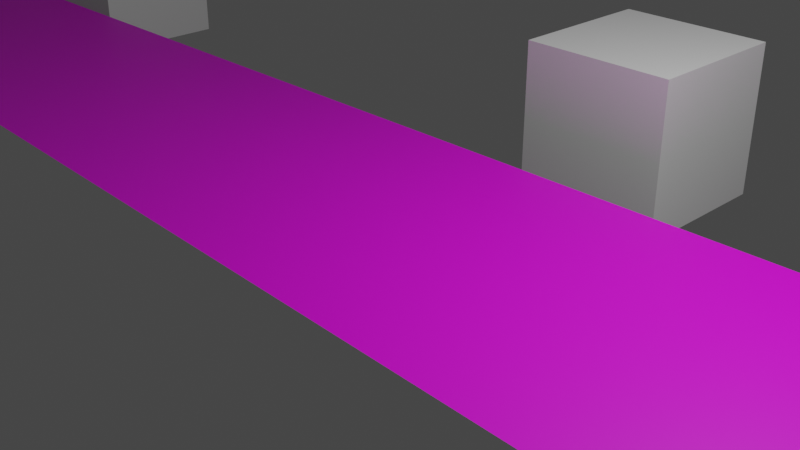 # Source: Path_simulation.blend  (saved by Blender 2.93.21; exported with 4.5.12 LTS)
import bpy
from mathutils import Matrix  # noqa: F401  (used for matrix-valued properties, if any)

bpy.ops.wm.read_factory_settings(use_empty=True)
scene = bpy.context.scene
scene.name = 'Scene'

# ---- collections
col_collection = bpy.data.collections.new('Collection'); scene.collection.children.link(col_collection)

# ---- images (referenced by path relative to the original .blend; pixels are not part of the script)
import os
ASSET_DIR = os.environ.get("B2B_ASSET_DIR", "")  # directory of the original .blend (textures are referenced by path, not embedded)
HERE = os.path.dirname(os.path.abspath(__file__))  # packed textures are extracted next to this script under _unpacked/

def load_image(name, relpath, width, height, colorspace="sRGB"):
    """Load a texture the original file referenced (path relative to the .blend, or extracted next to this script)."""
    p = next((c for c in (os.path.join(HERE, relpath), os.path.join(ASSET_DIR, relpath)) if relpath and os.path.exists(c)), "")
    if p:
        img = bpy.data.images.load(p, check_existing=True)
        img.name = name
    else:  # same state as the original file: an image datablock whose file is absent (Cycles renders it pink)
        img = bpy.data.images.new(name, width, height)
        img.source = "FILE"
        img.filepath = "//" + (relpath or name)
    img.colorspace_settings.name = colorspace
    return img
img_steet_image_jpg = load_image('steet image.jpg', 'steet image.jpg', 1024, 1024, 'sRGB')

# ---- materials (node trees are filled in below, after node groups)
mat_material_001 = bpy.data.materials.new('Material.001')
mat_material_001.use_transparent_shadow = False
mat_material_003 = bpy.data.materials.new('Material.003')
mat_material_003.use_transparent_shadow = False
mat_material_006 = bpy.data.materials.new('Material.006')
mat_material_006.use_transparent_shadow = False
mat_material_011 = bpy.data.materials.new('Material.011')
mat_material_011.use_transparent_shadow = False
mat_material_009 = bpy.data.materials.new('Material.009')
mat_material_009.use_transparent_shadow = False
mat_material_010 = bpy.data.materials.new('Material.010')
mat_material_010.use_transparent_shadow = False
mat_material_004 = bpy.data.materials.new('Material.004')
mat_material_004.use_transparent_shadow = False
mat_material_005 = bpy.data.materials.new('Material.005')
mat_material_005.use_transparent_shadow = False
mat_material_007 = bpy.data.materials.new('Material.007')
mat_material_007.use_transparent_shadow = False
mat_material_008 = bpy.data.materials.new('Material.008')
mat_material_008.use_transparent_shadow = False
mat_material_012 = bpy.data.materials.new('Material.012')
mat_material_012.use_transparent_shadow = False
mat_material_024 = bpy.data.materials.new('Material.024')
mat_material_024.use_transparent_shadow = False
mat_material_020 = bpy.data.materials.new('Material.020')
mat_material_020.use_transparent_shadow = False
mat_material_014 = bpy.data.materials.new('Material.014')
mat_material_014.use_transparent_shadow = False
mat_material_013 = bpy.data.materials.new('Material.013')
mat_material_013.use_transparent_shadow = False
mat_material_015 = bpy.data.materials.new('Material.015')
mat_material_015.use_transparent_shadow = False
mat_material_021 = bpy.data.materials.new('Material.021')
mat_material_021.use_transparent_shadow = False
mat_material_018 = bpy.data.materials.new('Material.018')
mat_material_018.use_transparent_shadow = False
mat_material_016 = bpy.data.materials.new('Material.016')
mat_material_016.use_transparent_shadow = False
mat_material_019 = bpy.data.materials.new('Material.019')
mat_material_019.use_transparent_shadow = False
mat_material_022 = bpy.data.materials.new('Material.022')
mat_material_022.use_transparent_shadow = False
mat_material_017 = bpy.data.materials.new('Material.017')
mat_material_017.use_transparent_shadow = False
mat_material_038 = bpy.data.materials.new('Material.038')
mat_material_038.use_transparent_shadow = False
mat_material_023 = bpy.data.materials.new('Material.023')
mat_material_023.use_transparent_shadow = False
mat_material_026 = bpy.data.materials.new('Material.026')
mat_material_026.use_transparent_shadow = False
mat_material_025 = bpy.data.materials.new('Material.025')
mat_material_025.use_transparent_shadow = False
mat_material_033 = bpy.data.materials.new('Material.033')
mat_material_033.use_transparent_shadow = False
mat_material_029 = bpy.data.materials.new('Material.029')
mat_material_029.use_transparent_shadow = False
mat_material_032 = bpy.data.materials.new('Material.032')
mat_material_032.use_transparent_shadow = False
mat_material_035 = bpy.data.materials.new('Material.035')
mat_material_035.use_transparent_shadow = False
mat_material_028 = bpy.data.materials.new('Material.028')
mat_material_028.use_transparent_shadow = False
mat_material_031 = bpy.data.materials.new('Material.031')
mat_material_031.use_transparent_shadow = False
mat_material_030 = bpy.data.materials.new('Material.030')
mat_material_030.use_transparent_shadow = False
mat_material_027 = bpy.data.materials.new('Material.027')
mat_material_027.use_transparent_shadow = False
mat_material_036 = bpy.data.materials.new('Material.036')
mat_material_036.use_transparent_shadow = False
mat_material_037 = bpy.data.materials.new('Material.037')
mat_material_037.use_transparent_shadow = False
mat_material_034 = bpy.data.materials.new('Material.034')
mat_material_034.use_transparent_shadow = False

# ---- material node trees
mat_material_001.use_nodes = True; mat_material_001.node_tree.nodes.clear()
_N = mat_material_001.node_tree.nodes; _L = mat_material_001.node_tree.links
n0 = _N.new('ShaderNodeOutputMaterial'); n0.name = 'Material Output'; n0.location = (633, 157)
n1 = _N.new('ShaderNodeBsdfPrincipled'); n1.name = 'Principled BSDF'; n1.location = (321, 190)
n1.width = 265
n1.distribution = 'GGX'
n1.subsurface_method = 'BURLEY'
n1.inputs[3].default_value = 1.45
n1.inputs[27].default_value = (0.0, 0.0, 0.0, 1.0)
n1.inputs[28].default_value = 1.0
n2 = _N.new('ShaderNodeTexImage'); n2.name = 'Image Texture.001'; n2.location = (7, 178)
n2.image = img_steet_image_jpg
_L.new(n1.outputs[0], n0.inputs[0])
_L.new(n2.outputs[0], n1.inputs[0])
n0.is_active_output = True
mat_material_003.use_nodes = True; mat_material_003.node_tree.nodes.clear()
_N = mat_material_003.node_tree.nodes; _L = mat_material_003.node_tree.links
n0 = _N.new('ShaderNodeBsdfPrincipled'); n0.name = 'Principled BSDF'; n0.location = (10, 300)
n0.distribution = 'GGX'
n0.subsurface_method = 'BURLEY'
n0.inputs[0].default_value = (0.8, 0.02838, 0.02972, 1.0)
n0.inputs[3].default_value = 1.45
n0.inputs[27].default_value = (0.0, 0.0, 0.0, 1.0)
n0.inputs[28].default_value = 1.0
n1 = _N.new('ShaderNodeOutputMaterial'); n1.name = 'Material Output'; n1.location = (300, 300)
_L.new(n0.outputs[0], n1.inputs[0])
n1.is_active_output = True
mat_material_006.use_nodes = True; mat_material_006.node_tree.nodes.clear()
_N = mat_material_006.node_tree.nodes; _L = mat_material_006.node_tree.links
n0 = _N.new('ShaderNodeBsdfPrincipled'); n0.name = 'Principled BSDF'; n0.location = (10, 300)
n0.distribution = 'GGX'
n0.subsurface_method = 'BURLEY'
n0.inputs[0].default_value = (0.8, 0.04022, 0.05634, 1.0)
n0.inputs[3].default_value = 1.45
n0.inputs[27].default_value = (0.0, 0.0, 0.0, 1.0)
n0.inputs[28].default_value = 1.0
n1 = _N.new('ShaderNodeOutputMaterial'); n1.name = 'Material Output'; n1.location = (300, 300)
_L.new(n0.outputs[0], n1.inputs[0])
n1.is_active_output = True
mat_material_011.use_nodes = True; mat_material_011.node_tree.nodes.clear()
_N = mat_material_011.node_tree.nodes; _L = mat_material_011.node_tree.links
n0 = _N.new('ShaderNodeBsdfPrincipled'); n0.name = 'Principled BSDF'; n0.location = (10, 300)
n0.distribution = 'GGX'
n0.subsurface_method = 'BURLEY'
n0.inputs[0].default_value = (0.8, 0.07813, 0.09057, 1.0)
n0.inputs[3].default_value = 1.45
n0.inputs[27].default_value = (0.0, 0.0, 0.0, 1.0)
n0.inputs[28].default_value = 1.0
n1 = _N.new('ShaderNodeOutputMaterial'); n1.name = 'Material Output'; n1.location = (300, 300)
_L.new(n0.outputs[0], n1.inputs[0])
n1.is_active_output = True
mat_material_009.use_nodes = True; mat_material_009.node_tree.nodes.clear()
_N = mat_material_009.node_tree.nodes; _L = mat_material_009.node_tree.links
n0 = _N.new('ShaderNodeBsdfPrincipled'); n0.name = 'Principled BSDF'; n0.location = (10, 300)
n0.distribution = 'GGX'
n0.subsurface_method = 'BURLEY'
n0.inputs[0].default_value = (0.8, 0.09921, 0.06724, 1.0)
n0.inputs[3].default_value = 1.45
n0.inputs[27].default_value = (0.0, 0.0, 0.0, 1.0)
n0.inputs[28].default_value = 1.0
n1 = _N.new('ShaderNodeOutputMaterial'); n1.name = 'Material Output'; n1.location = (300, 300)
_L.new(n0.outputs[0], n1.inputs[0])
n1.is_active_output = True
mat_material_010.use_nodes = True; mat_material_010.node_tree.nodes.clear()
_N = mat_material_010.node_tree.nodes; _L = mat_material_010.node_tree.links
n0 = _N.new('ShaderNodeBsdfPrincipled'); n0.name = 'Principled BSDF'; n0.location = (10, 300)
n0.distribution = 'GGX'
n0.subsurface_method = 'BURLEY'
n0.inputs[0].default_value = (0.8, 0.09391, 0.1077, 1.0)
n0.inputs[3].default_value = 1.45
n0.inputs[27].default_value = (0.0, 0.0, 0.0, 1.0)
n0.inputs[28].default_value = 1.0
n1 = _N.new('ShaderNodeOutputMaterial'); n1.name = 'Material Output'; n1.location = (300, 300)
_L.new(n0.outputs[0], n1.inputs[0])
n1.is_active_output = True
mat_material_004.use_nodes = True; mat_material_004.node_tree.nodes.clear()
_N = mat_material_004.node_tree.nodes; _L = mat_material_004.node_tree.links
n0 = _N.new('ShaderNodeBsdfPrincipled'); n0.name = 'Principled BSDF'; n0.location = (10, 300)
n0.distribution = 'GGX'
n0.subsurface_method = 'BURLEY'
n0.inputs[0].default_value = (0.8, 0.1143, 0.04586, 1.0)
n0.inputs[3].default_value = 1.45
n0.inputs[27].default_value = (0.0, 0.0, 0.0, 1.0)
n0.inputs[28].default_value = 1.0
n1 = _N.new('ShaderNodeOutputMaterial'); n1.name = 'Material Output'; n1.location = (300, 300)
_L.new(n0.outputs[0], n1.inputs[0])
n1.is_active_output = True
mat_material_005.use_nodes = True; mat_material_005.node_tree.nodes.clear()
_N = mat_material_005.node_tree.nodes; _L = mat_material_005.node_tree.links
n0 = _N.new('ShaderNodeBsdfPrincipled'); n0.name = 'Principled BSDF'; n0.location = (10, 300)
n0.distribution = 'GGX'
n0.subsurface_method = 'BURLEY'
n0.inputs[0].default_value = (0.8, 0.05188, 0.03359, 1.0)
n0.inputs[3].default_value = 1.45
n0.inputs[27].default_value = (0.0, 0.0, 0.0, 1.0)
n0.inputs[28].default_value = 1.0
n1 = _N.new('ShaderNodeOutputMaterial'); n1.name = 'Material Output'; n1.location = (300, 300)
_L.new(n0.outputs[0], n1.inputs[0])
n1.is_active_output = True
mat_material_007.use_nodes = True; mat_material_007.node_tree.nodes.clear()
_N = mat_material_007.node_tree.nodes; _L = mat_material_007.node_tree.links
n0 = _N.new('ShaderNodeBsdfPrincipled'); n0.name = 'Principled BSDF'; n0.location = (10, 300)
n0.distribution = 'GGX'
n0.subsurface_method = 'BURLEY'
n0.inputs[0].default_value = (0.8, 0.07829, 0.08563, 1.0)
n0.inputs[3].default_value = 1.45
n0.inputs[27].default_value = (0.0, 0.0, 0.0, 1.0)
n0.inputs[28].default_value = 1.0
n1 = _N.new('ShaderNodeOutputMaterial'); n1.name = 'Material Output'; n1.location = (300, 300)
_L.new(n0.outputs[0], n1.inputs[0])
n1.is_active_output = True
mat_material_008.use_nodes = True; mat_material_008.node_tree.nodes.clear()
_N = mat_material_008.node_tree.nodes; _L = mat_material_008.node_tree.links
n0 = _N.new('ShaderNodeBsdfPrincipled'); n0.name = 'Principled BSDF'; n0.location = (10, 300)
n0.distribution = 'GGX'
n0.subsurface_method = 'BURLEY'
n0.inputs[0].default_value = (0.7755, 0.7697, 0.8, 1.0)
n0.inputs[3].default_value = 1.45
n0.inputs[27].default_value = (0.0, 0.0, 0.0, 1.0)
n0.inputs[28].default_value = 1.0
n1 = _N.new('ShaderNodeOutputMaterial'); n1.name = 'Material Output'; n1.location = (300, 300)
_L.new(n0.outputs[0], n1.inputs[0])
n1.is_active_output = True
mat_material_012.use_nodes = True; mat_material_012.node_tree.nodes.clear()
_N = mat_material_012.node_tree.nodes; _L = mat_material_012.node_tree.links
n0 = _N.new('ShaderNodeBsdfPrincipled'); n0.name = 'Principled BSDF'; n0.location = (10, 300)
n0.distribution = 'GGX'
n0.subsurface_method = 'BURLEY'
n0.inputs[0].default_value = (0.8, 0.07305, 0.04672, 1.0)
n0.inputs[3].default_value = 1.45
n0.inputs[27].default_value = (0.0, 0.0, 0.0, 1.0)
n0.inputs[28].default_value = 1.0
n1 = _N.new('ShaderNodeOutputMaterial'); n1.name = 'Material Output'; n1.location = (300, 300)
_L.new(n0.outputs[0], n1.inputs[0])
n1.is_active_output = True
mat_material_024.use_nodes = True; mat_material_024.node_tree.nodes.clear()
_N = mat_material_024.node_tree.nodes; _L = mat_material_024.node_tree.links
n0 = _N.new('ShaderNodeBsdfPrincipled'); n0.name = 'Principled BSDF'; n0.location = (10, 300)
n0.distribution = 'GGX'
n0.subsurface_method = 'BURLEY'
n0.inputs[0].default_value = (0.0, 0.0, 0.0, 1.0)
n0.inputs[3].default_value = 1.45
n0.inputs[27].default_value = (0.0, 0.0, 0.0, 1.0)
n0.inputs[28].default_value = 1.0
n1 = _N.new('ShaderNodeOutputMaterial'); n1.name = 'Material Output'; n1.location = (300, 300)
_L.new(n0.outputs[0], n1.inputs[0])
n1.is_active_output = True
mat_material_020.use_nodes = True; mat_material_020.node_tree.nodes.clear()
_N = mat_material_020.node_tree.nodes; _L = mat_material_020.node_tree.links
n0 = _N.new('ShaderNodeBsdfPrincipled'); n0.name = 'Principled BSDF'; n0.location = (10, 300)
n0.distribution = 'GGX'
n0.subsurface_method = 'BURLEY'
n0.inputs[0].default_value = (0.7669, 0.8, 0.006121, 1.0)
n0.inputs[3].default_value = 1.45
n0.inputs[27].default_value = (0.0, 0.0, 0.0, 1.0)
n0.inputs[28].default_value = 1.0
n1 = _N.new('ShaderNodeOutputMaterial'); n1.name = 'Material Output'; n1.location = (300, 300)
_L.new(n0.outputs[0], n1.inputs[0])
n1.is_active_output = True
mat_material_014.use_nodes = True; mat_material_014.node_tree.nodes.clear()
_N = mat_material_014.node_tree.nodes; _L = mat_material_014.node_tree.links
n0 = _N.new('ShaderNodeBsdfPrincipled'); n0.name = 'Principled BSDF'; n0.location = (10, 300)
n0.distribution = 'GGX'
n0.subsurface_method = 'BURLEY'
n0.inputs[0].default_value = (0.6848, 0.8, 0.01104, 1.0)
n0.inputs[3].default_value = 1.45
n0.inputs[27].default_value = (0.0, 0.0, 0.0, 1.0)
n0.inputs[28].default_value = 1.0
n1 = _N.new('ShaderNodeOutputMaterial'); n1.name = 'Material Output'; n1.location = (300, 300)
_L.new(n0.outputs[0], n1.inputs[0])
n1.is_active_output = True
mat_material_013.use_nodes = True; mat_material_013.node_tree.nodes.clear()
_N = mat_material_013.node_tree.nodes; _L = mat_material_013.node_tree.links
n0 = _N.new('ShaderNodeBsdfPrincipled'); n0.name = 'Principled BSDF'; n0.location = (10, 300)
n0.distribution = 'GGX'
n0.subsurface_method = 'BURLEY'
n0.inputs[0].default_value = (0.8, 0.56, 0.03063, 1.0)
n0.inputs[3].default_value = 1.45
n0.inputs[27].default_value = (0.0, 0.0, 0.0, 1.0)
n0.inputs[28].default_value = 1.0
n1 = _N.new('ShaderNodeOutputMaterial'); n1.name = 'Material Output'; n1.location = (300, 300)
_L.new(n0.outputs[0], n1.inputs[0])
n1.is_active_output = True
mat_material_015.use_nodes = True; mat_material_015.node_tree.nodes.clear()
_N = mat_material_015.node_tree.nodes; _L = mat_material_015.node_tree.links
n0 = _N.new('ShaderNodeBsdfPrincipled'); n0.name = 'Principled BSDF'; n0.location = (10, 300)
n0.distribution = 'GGX'
n0.subsurface_method = 'BURLEY'
n0.inputs[0].default_value = (0.8, 0.6319, 0.05399, 1.0)
n0.inputs[3].default_value = 1.45
n0.inputs[27].default_value = (0.0, 0.0, 0.0, 1.0)
n0.inputs[28].default_value = 1.0
n1 = _N.new('ShaderNodeOutputMaterial'); n1.name = 'Material Output'; n1.location = (300, 300)
_L.new(n0.outputs[0], n1.inputs[0])
n1.is_active_output = True
mat_material_021.use_nodes = True; mat_material_021.node_tree.nodes.clear()
_N = mat_material_021.node_tree.nodes; _L = mat_material_021.node_tree.links
n0 = _N.new('ShaderNodeBsdfPrincipled'); n0.name = 'Principled BSDF'; n0.location = (10, 300)
n0.distribution = 'GGX'
n0.subsurface_method = 'BURLEY'
n0.inputs[0].default_value = (0.8, 0.6678, 0.01487, 1.0)
n0.inputs[3].default_value = 1.45
n0.inputs[27].default_value = (0.0, 0.0, 0.0, 1.0)
n0.inputs[28].default_value = 1.0
n1 = _N.new('ShaderNodeOutputMaterial'); n1.name = 'Material Output'; n1.location = (300, 300)
_L.new(n0.outputs[0], n1.inputs[0])
n1.is_active_output = True
mat_material_018.use_nodes = True; mat_material_018.node_tree.nodes.clear()
_N = mat_material_018.node_tree.nodes; _L = mat_material_018.node_tree.links
n0 = _N.new('ShaderNodeBsdfPrincipled'); n0.name = 'Principled BSDF'; n0.location = (10, 300)
n0.distribution = 'GGX'
n0.subsurface_method = 'BURLEY'
n0.inputs[0].default_value = (0.7858, 0.8, 0.02356, 1.0)
n0.inputs[3].default_value = 1.45
n0.inputs[27].default_value = (0.0, 0.0, 0.0, 1.0)
n0.inputs[28].default_value = 1.0
n1 = _N.new('ShaderNodeOutputMaterial'); n1.name = 'Material Output'; n1.location = (300, 300)
_L.new(n0.outputs[0], n1.inputs[0])
n1.is_active_output = True
mat_material_016.use_nodes = True; mat_material_016.node_tree.nodes.clear()
_N = mat_material_016.node_tree.nodes; _L = mat_material_016.node_tree.links
n0 = _N.new('ShaderNodeBsdfPrincipled'); n0.name = 'Principled BSDF'; n0.location = (10, 300)
n0.distribution = 'GGX'
n0.subsurface_method = 'BURLEY'
n0.inputs[0].default_value = (0.8, 0.744, 0.0367, 1.0)
n0.inputs[3].default_value = 1.45
n0.inputs[27].default_value = (0.0, 0.0, 0.0, 1.0)
n0.inputs[28].default_value = 1.0
n1 = _N.new('ShaderNodeOutputMaterial'); n1.name = 'Material Output'; n1.location = (300, 300)
_L.new(n0.outputs[0], n1.inputs[0])
n1.is_active_output = True
mat_material_019.use_nodes = True; mat_material_019.node_tree.nodes.clear()
_N = mat_material_019.node_tree.nodes; _L = mat_material_019.node_tree.links
n0 = _N.new('ShaderNodeBsdfPrincipled'); n0.name = 'Principled BSDF'; n0.location = (10, 300)
n0.distribution = 'GGX'
n0.subsurface_method = 'BURLEY'
n0.inputs[0].default_value = (0.8, 0.6885, 0.01887, 1.0)
n0.inputs[3].default_value = 1.45
n0.inputs[27].default_value = (0.0, 0.0, 0.0, 1.0)
n0.inputs[28].default_value = 1.0
n1 = _N.new('ShaderNodeOutputMaterial'); n1.name = 'Material Output'; n1.location = (300, 300)
_L.new(n0.outputs[0], n1.inputs[0])
n1.is_active_output = True
mat_material_022.use_nodes = True; mat_material_022.node_tree.nodes.clear()
_N = mat_material_022.node_tree.nodes; _L = mat_material_022.node_tree.links
n0 = _N.new('ShaderNodeBsdfPrincipled'); n0.name = 'Principled BSDF'; n0.location = (10, 300)
n0.distribution = 'GGX'
n0.subsurface_method = 'BURLEY'
n0.inputs[0].default_value = (0.8, 0.7535, 0.01433, 1.0)
n0.inputs[3].default_value = 1.45
n0.inputs[27].default_value = (0.0, 0.0, 0.0, 1.0)
n0.inputs[28].default_value = 1.0
n1 = _N.new('ShaderNodeOutputMaterial'); n1.name = 'Material Output'; n1.location = (300, 300)
_L.new(n0.outputs[0], n1.inputs[0])
n1.is_active_output = True
mat_material_017.use_nodes = True; mat_material_017.node_tree.nodes.clear()
_N = mat_material_017.node_tree.nodes; _L = mat_material_017.node_tree.links
n0 = _N.new('ShaderNodeBsdfPrincipled'); n0.name = 'Principled BSDF'; n0.location = (10, 300)
n0.distribution = 'GGX'
n0.subsurface_method = 'BURLEY'
n0.inputs[0].default_value = (0.8, 0.6639, 0.008934, 1.0)
n0.inputs[3].default_value = 1.45
n0.inputs[27].default_value = (0.0, 0.0, 0.0, 1.0)
n0.inputs[28].default_value = 1.0
n1 = _N.new('ShaderNodeOutputMaterial'); n1.name = 'Material Output'; n1.location = (300, 300)
_L.new(n0.outputs[0], n1.inputs[0])
n1.is_active_output = True
mat_material_038.use_nodes = True; mat_material_038.node_tree.nodes.clear()
_N = mat_material_038.node_tree.nodes; _L = mat_material_038.node_tree.links
n0 = _N.new('ShaderNodeBsdfPrincipled'); n0.name = 'Principled BSDF'; n0.location = (10, 300)
n0.distribution = 'GGX'
n0.subsurface_method = 'BURLEY'
n0.inputs[0].default_value = (0.001416, 0.1156, 0.00396, 1.0)
n0.inputs[3].default_value = 1.45
n0.inputs[27].default_value = (0.0, 0.0, 0.0, 1.0)
n0.inputs[28].default_value = 1.0
n1 = _N.new('ShaderNodeOutputMaterial'); n1.name = 'Material Output'; n1.location = (300, 300)
_L.new(n0.outputs[0], n1.inputs[0])
n1.is_active_output = True
mat_material_023.use_nodes = True; mat_material_023.node_tree.nodes.clear()
_N = mat_material_023.node_tree.nodes; _L = mat_material_023.node_tree.links
n0 = _N.new('ShaderNodeBsdfPrincipled'); n0.name = 'Principled BSDF'; n0.location = (10, 300)
n0.distribution = 'GGX'
n0.subsurface_method = 'BURLEY'
n0.inputs[0].default_value = (0.0184, 0.8, 0.7368, 1.0)
n0.inputs[3].default_value = 1.45
n0.inputs[27].default_value = (0.0, 0.0, 0.0, 1.0)
n0.inputs[28].default_value = 1.0
n1 = _N.new('ShaderNodeOutputMaterial'); n1.name = 'Material Output'; n1.location = (300, 300)
_L.new(n0.outputs[0], n1.inputs[0])
n1.is_active_output = True
mat_material_026.use_nodes = True; mat_material_026.node_tree.nodes.clear()
_N = mat_material_026.node_tree.nodes; _L = mat_material_026.node_tree.links
n0 = _N.new('ShaderNodeBsdfPrincipled'); n0.name = 'Principled BSDF'; n0.location = (10, 300)
n0.distribution = 'GGX'
n0.subsurface_method = 'BURLEY'
n0.inputs[3].default_value = 1.45
n0.inputs[27].default_value = (0.0, 0.0, 0.0, 1.0)
n0.inputs[28].default_value = 1.0
n1 = _N.new('ShaderNodeOutputMaterial'); n1.name = 'Material Output'; n1.location = (300, 300)
n2 = _N.new('ShaderNodeTexImage'); n2.name = 'Image Texture'; n2.location = (-823, 89)
n2.image = img_steet_image_jpg
_L.new(n0.outputs[0], n1.inputs[0])
_L.new(n2.outputs[0], n0.inputs[0])
n1.is_active_output = True
mat_material_025.use_nodes = True; mat_material_025.node_tree.nodes.clear()
_N = mat_material_025.node_tree.nodes; _L = mat_material_025.node_tree.links
n0 = _N.new('ShaderNodeBsdfPrincipled'); n0.name = 'Principled BSDF'; n0.location = (10, 300)
n0.distribution = 'GGX'
n0.subsurface_method = 'BURLEY'
n0.inputs[3].default_value = 1.45
n0.inputs[27].default_value = (0.0, 0.0, 0.0, 1.0)
n0.inputs[28].default_value = 1.0
n1 = _N.new('ShaderNodeOutputMaterial'); n1.name = 'Material Output'; n1.location = (300, 300)
n2 = _N.new('ShaderNodeTexImage'); n2.name = 'Image Texture'; n2.location = (-503, 96)
n2.image = img_steet_image_jpg
_L.new(n0.outputs[0], n1.inputs[0])
_L.new(n2.outputs[0], n0.inputs[0])
n1.is_active_output = True
mat_material_033.use_nodes = True; mat_material_033.node_tree.nodes.clear()
_N = mat_material_033.node_tree.nodes; _L = mat_material_033.node_tree.links
n0 = _N.new('ShaderNodeBsdfPrincipled'); n0.name = 'Principled BSDF'; n0.location = (10, 300)
n0.distribution = 'GGX'
n0.subsurface_method = 'BURLEY'
n0.inputs[3].default_value = 1.45
n0.inputs[27].default_value = (0.0, 0.0, 0.0, 1.0)
n0.inputs[28].default_value = 1.0
n1 = _N.new('ShaderNodeOutputMaterial'); n1.name = 'Material Output'; n1.location = (300, 300)
n2 = _N.new('ShaderNodeTexImage'); n2.name = 'Image Texture'; n2.location = (-606, 141)
n2.image = img_steet_image_jpg
_L.new(n0.outputs[0], n1.inputs[0])
_L.new(n2.outputs[0], n0.inputs[0])
n1.is_active_output = True
mat_material_029.use_nodes = True; mat_material_029.node_tree.nodes.clear()
_N = mat_material_029.node_tree.nodes; _L = mat_material_029.node_tree.links
n0 = _N.new('ShaderNodeBsdfPrincipled'); n0.name = 'Principled BSDF'; n0.location = (10, 300)
n0.distribution = 'GGX'
n0.subsurface_method = 'BURLEY'
n0.inputs[3].default_value = 1.45
n0.inputs[27].default_value = (0.0, 0.0, 0.0, 1.0)
n0.inputs[28].default_value = 1.0
n1 = _N.new('ShaderNodeOutputMaterial'); n1.name = 'Material Output'; n1.location = (300, 300)
n2 = _N.new('ShaderNodeTexImage'); n2.name = 'Image Texture'; n2.location = (-433, 109)
n2.image = img_steet_image_jpg
_L.new(n0.outputs[0], n1.inputs[0])
_L.new(n2.outputs[0], n0.inputs[0])
n1.is_active_output = True
mat_material_032.use_nodes = True; mat_material_032.node_tree.nodes.clear()
_N = mat_material_032.node_tree.nodes; _L = mat_material_032.node_tree.links
n0 = _N.new('ShaderNodeBsdfPrincipled'); n0.name = 'Principled BSDF'; n0.location = (10, 300)
n0.distribution = 'GGX'
n0.subsurface_method = 'BURLEY'
n0.inputs[3].default_value = 1.45
n0.inputs[27].default_value = (0.0, 0.0, 0.0, 1.0)
n0.inputs[28].default_value = 1.0
n1 = _N.new('ShaderNodeOutputMaterial'); n1.name = 'Material Output'; n1.location = (300, 300)
n2 = _N.new('ShaderNodeTexImage'); n2.name = 'Image Texture'; n2.location = (-418, 72)
n2.image = img_steet_image_jpg
_L.new(n0.outputs[0], n1.inputs[0])
_L.new(n2.outputs[0], n0.inputs[0])
n1.is_active_output = True
mat_material_035.use_nodes = True; mat_material_035.node_tree.nodes.clear()
_N = mat_material_035.node_tree.nodes; _L = mat_material_035.node_tree.links
n0 = _N.new('ShaderNodeBsdfPrincipled'); n0.name = 'Principled BSDF'; n0.location = (10, 300)
n0.distribution = 'GGX'
n0.subsurface_method = 'BURLEY'
n0.inputs[3].default_value = 1.45
n0.inputs[27].default_value = (0.0, 0.0, 0.0, 1.0)
n0.inputs[28].default_value = 1.0
n1 = _N.new('ShaderNodeOutputMaterial'); n1.name = 'Material Output'; n1.location = (300, 300)
n2 = _N.new('ShaderNodeTexImage'); n2.name = 'Image Texture'; n2.location = (-647, 135)
n2.image = img_steet_image_jpg
_L.new(n0.outputs[0], n1.inputs[0])
_L.new(n2.outputs[0], n0.inputs[0])
n1.is_active_output = True
mat_material_028.use_nodes = True; mat_material_028.node_tree.nodes.clear()
_N = mat_material_028.node_tree.nodes; _L = mat_material_028.node_tree.links
n0 = _N.new('ShaderNodeBsdfPrincipled'); n0.name = 'Principled BSDF'; n0.location = (10, 300)
n0.distribution = 'GGX'
n0.subsurface_method = 'BURLEY'
n0.inputs[3].default_value = 1.45
n0.inputs[27].default_value = (0.0, 0.0, 0.0, 1.0)
n0.inputs[28].default_value = 1.0
n1 = _N.new('ShaderNodeOutputMaterial'); n1.name = 'Material Output'; n1.location = (300, 300)
n2 = _N.new('ShaderNodeTexImage'); n2.name = 'Image Texture'; n2.location = (-457, 31)
n2.image = img_steet_image_jpg
_L.new(n0.outputs[0], n1.inputs[0])
_L.new(n2.outputs[0], n0.inputs[0])
n1.is_active_output = True
mat_material_031.use_nodes = True; mat_material_031.node_tree.nodes.clear()
_N = mat_material_031.node_tree.nodes; _L = mat_material_031.node_tree.links
n0 = _N.new('ShaderNodeBsdfPrincipled'); n0.name = 'Principled BSDF'; n0.location = (10, 300)
n0.distribution = 'GGX'
n0.subsurface_method = 'BURLEY'
n0.inputs[3].default_value = 1.45
n0.inputs[27].default_value = (0.0, 0.0, 0.0, 1.0)
n0.inputs[28].default_value = 1.0
n1 = _N.new('ShaderNodeOutputMaterial'); n1.name = 'Material Output'; n1.location = (300, 300)
n2 = _N.new('ShaderNodeTexImage'); n2.name = 'Image Texture'; n2.location = (-309, 119)
n2.image = img_steet_image_jpg
_L.new(n0.outputs[0], n1.inputs[0])
_L.new(n2.outputs[0], n0.inputs[0])
n1.is_active_output = True
mat_material_030.use_nodes = True; mat_material_030.node_tree.nodes.clear()
_N = mat_material_030.node_tree.nodes; _L = mat_material_030.node_tree.links
n0 = _N.new('ShaderNodeBsdfPrincipled'); n0.name = 'Principled BSDF'; n0.location = (10, 300)
n0.distribution = 'GGX'
n0.subsurface_method = 'BURLEY'
n0.inputs[3].default_value = 1.45
n0.inputs[27].default_value = (0.0, 0.0, 0.0, 1.0)
n0.inputs[28].default_value = 1.0
n1 = _N.new('ShaderNodeOutputMaterial'); n1.name = 'Material Output'; n1.location = (300, 300)
n2 = _N.new('ShaderNodeTexImage'); n2.name = 'Image Texture'; n2.location = (-396, 124)
n2.image = img_steet_image_jpg
_L.new(n0.outputs[0], n1.inputs[0])
_L.new(n2.outputs[0], n0.inputs[0])
n1.is_active_output = True
mat_material_027.use_nodes = True; mat_material_027.node_tree.nodes.clear()
_N = mat_material_027.node_tree.nodes; _L = mat_material_027.node_tree.links
n0 = _N.new('ShaderNodeBsdfPrincipled'); n0.name = 'Principled BSDF'; n0.location = (10, 300)
n0.distribution = 'GGX'
n0.subsurface_method = 'BURLEY'
n0.inputs[3].default_value = 1.45
n0.inputs[27].default_value = (0.0, 0.0, 0.0, 1.0)
n0.inputs[28].default_value = 1.0
n1 = _N.new('ShaderNodeOutputMaterial'); n1.name = 'Material Output'; n1.location = (300, 300)
n2 = _N.new('ShaderNodeTexImage'); n2.name = 'Image Texture'; n2.location = (-609, 159)
n2.image = img_steet_image_jpg
_L.new(n0.outputs[0], n1.inputs[0])
_L.new(n2.outputs[0], n0.inputs[0])
n1.is_active_output = True
mat_material_036.use_nodes = True; mat_material_036.node_tree.nodes.clear()
_N = mat_material_036.node_tree.nodes; _L = mat_material_036.node_tree.links
n0 = _N.new('ShaderNodeBsdfPrincipled'); n0.name = 'Principled BSDF'; n0.location = (10, 300)
n0.distribution = 'GGX'
n0.subsurface_method = 'BURLEY'
n0.inputs[3].default_value = 1.45
n0.inputs[27].default_value = (0.0, 0.0, 0.0, 1.0)
n0.inputs[28].default_value = 1.0
n1 = _N.new('ShaderNodeOutputMaterial'); n1.name = 'Material Output'; n1.location = (300, 300)
n2 = _N.new('ShaderNodeTexImage'); n2.name = 'Image Texture'; n2.location = (-523, 62)
n2.image = img_steet_image_jpg
_L.new(n0.outputs[0], n1.inputs[0])
_L.new(n2.outputs[0], n0.inputs[0])
n1.is_active_output = True
mat_material_037.use_nodes = True; mat_material_037.node_tree.nodes.clear()
_N = mat_material_037.node_tree.nodes; _L = mat_material_037.node_tree.links
n0 = _N.new('ShaderNodeBsdfPrincipled'); n0.name = 'Principled BSDF'; n0.location = (10, 300)
n0.distribution = 'GGX'
n0.subsurface_method = 'BURLEY'
n0.inputs[3].default_value = 1.45
n0.inputs[27].default_value = (0.0, 0.0, 0.0, 1.0)
n0.inputs[28].default_value = 1.0
n1 = _N.new('ShaderNodeOutputMaterial'); n1.name = 'Material Output'; n1.location = (300, 300)
n2 = _N.new('ShaderNodeTexImage'); n2.name = 'Image Texture'; n2.location = (-496, 143)
n2.image = img_steet_image_jpg
_L.new(n0.outputs[0], n1.inputs[0])
_L.new(n2.outputs[0], n0.inputs[0])
n1.is_active_output = True
mat_material_034.use_nodes = True; mat_material_034.node_tree.nodes.clear()
_N = mat_material_034.node_tree.nodes; _L = mat_material_034.node_tree.links
n0 = _N.new('ShaderNodeBsdfPrincipled'); n0.name = 'Principled BSDF'; n0.location = (10, 300)
n0.distribution = 'GGX'
n0.subsurface_method = 'BURLEY'
n0.inputs[3].default_value = 1.45
n0.inputs[27].default_value = (0.0, 0.0, 0.0, 1.0)
n0.inputs[28].default_value = 1.0
n1 = _N.new('ShaderNodeOutputMaterial'); n1.name = 'Material Output'; n1.location = (300, 300)
n2 = _N.new('ShaderNodeTexImage'); n2.name = 'Image Texture'; n2.location = (-572, 68)
n2.image = img_steet_image_jpg
_L.new(n0.outputs[0], n1.inputs[0])
_L.new(n2.outputs[0], n0.inputs[0])
n1.is_active_output = True

# ---- world
world_world = bpy.data.worlds.new('World'); scene.world = world_world
world_world.use_nodes = True; world_world.node_tree.nodes.clear()
_N = world_world.node_tree.nodes; _L = world_world.node_tree.links
n0 = _N.new('ShaderNodeOutputWorld'); n0.name = 'World Output'; n0.location = (300, 300)
n1 = _N.new('ShaderNodeBackground'); n1.name = 'Background'; n1.location = (10, 300)
n1.inputs[0].default_value = (0.05088, 0.05088, 0.05088, 1.0)
_L.new(n1.outputs[0], n0.inputs[0])
n0.is_active_output = True
world_world.color = (0.05088, 0.05088, 0.05088)
world_world.use_sun_shadow = False
world_world.sun_shadow_jitter_overblur = 0.0

# ---- cameras
cam_camera = bpy.data.cameras.new('Camera')
cam_camera.clip_end = 100.0
cam_camera.ortho_scale = 7.314

# ---- lights
light_light = bpy.data.lights.new('Light', 'POINT')
light_light.transmission_factor = 0.0
light_light.energy = 1000.0
light_light.shadow_soft_size = 0.1
light_light.shadow_maximum_resolution = 0.006
light_light.use_absolute_resolution = True

# ---- meshes
me_plane_002 = bpy.data.meshes.new('Plane.002')
me_plane_002.from_pydata([(-66.72, -1.417, 9.861e-06), (69.4, -2.076, -0.001102), (-69.52, 1.435, 9.861e-06), (69.13, 2.073, -0.0005628), (-82.66, -1.106, -0.001352), (-81.87, 0.9098, -0.001352), (-69.26, -39.41, 0.0006054), (-78.33, -39.57, -0.001798), (-67.04, -41.61, 0.0001593), (-79.94, -41.7, -0.001193), (62.33, -39.81, 0.03548), (62.63, -41.97, 0.03556), (-65.78, 26.57, 0.0002073), (-79.73, 26.52, -0.001145), (-66.83, 29.64, 0.0001035), (-80.57, 29.44, -0.001249), (98.36, 26.38, 0.04574), (97.21, 29.45, 0.04563), (112.0, 26.49, 0.0475), (110.5, 29.74, 0.04739), (99.45, -1.577, 0.04588), (113.1, -1.417, 0.04764), (85.75, -1.0, 0.004572), (86.99, 1.0, 0.00414), (68.72, -32.02, -0.0008281), (90.07, -32.02, 0.00483), (-66.23, 53.91, -0.0002438), (-81.53, 53.82, -0.0008076), (-64.78, 56.66, -0.0001766), (-81.05, 56.57, -0.0007403), (99.39, 52.81, 0.04595), (100.6, 55.56, 0.04611), (102.1, 55.99, 0.04628), (115.3, 56.15, 0.04804)], [], [(0, 1, 3, 2), (0, 2, 5, 4), (0, 4, 7, 6), (6, 7, 9, 8), (6, 8, 11, 10), (5, 2, 12, 13), (13, 12, 14, 15), (14, 12, 16, 17), (17, 16, 18, 19), (18, 16, 20, 21), (3, 1, 22, 23), (22, 1, 24, 25), (15, 14, 26, 27), (27, 26, 28, 29), (28, 26, 30, 31), (17, 19, 33, 32)])
_uv = me_plane_002.uv_layers.new(name='UVMap')
_uv.uv.foreach_set('vector', [0.0, 0.0, 1.0, 0.0, 1.0, 1.0, 0.0, 1.0, 0.0, 0.0, 0.0, 1.0, 0.0, 1.0, 0.0, 0.0, 0.0, 0.0, 0.0, 0.0, 0.0, 0.0, 0.0, 0.0, 0.0, 0.0, 0.0, 0.0, 0.0, 0.0, 0.0, 0.0, 0.0, 0.0, 0.0, 0.0, 0.0, 0.0, 0.0, 0.0, 0.0, 1.0, 0.0, 1.0, 0.0, 1.0, 0.0, 1.0, 0.0, 1.0, 0.0, 1.0, 0.0, 1.0, 0.0, 1.0, 0.0, 1.0, 0.0, 1.0, 0.0, 1.0, 0.0, 1.0, 0.0, 1.0, 0.0, 1.0, 0.0, 1.0, 0.0, 1.0, 0.0, 1.0, 0.0, 1.0, 0.0, 1.0, 0.0, 1.0, 1.0, 1.0, 1.0, 0.0, 1.0, 0.0, 1.0, 1.0, 1.0, 0.0, 1.0, 0.0, 1.0, 0.0, 1.0, 0.0, 0.0, 1.0, 0.0, 1.0, 0.0, 1.0, 0.0, 1.0, 0.0, 1.0, 0.0, 1.0, 0.0, 1.0, 0.0, 1.0, 0.0, 1.0, 0.0, 1.0, 0.0, 1.0, 0.0, 1.0, 0.0, 1.0, 0.0, 1.0, 0.0, 1.0, 0.0, 1.0])
me_plane_002.materials.append(mat_material_001)
me_plane_002.use_remesh_fix_poles = True
me_plane_002.use_remesh_preserve_attributes = False
me_plane_002.update()
me_cube_001 = bpy.data.meshes.new('Cube.001')
me_cube_001.from_pydata([(-1.0, -1.0, -1.0), (-1.0, -1.0, 1.0), (-1.0, 1.0, -1.0), (-1.0, 1.0, 1.0), (1.0, -1.0, -1.0), (1.0, -1.0, 1.0), (1.0, 1.0, -1.0), (1.0, 1.0, 1.0)], [], [(0, 1, 3, 2), (2, 3, 7, 6), (6, 7, 5, 4), (4, 5, 1, 0), (2, 6, 4, 0), (7, 3, 1, 5)])
_uv = me_cube_001.uv_layers.new(name='UVMap')
_uv.uv.foreach_set('vector', [0.375, 0.0, 0.625, 0.0, 0.625, 0.25, 0.375, 0.25, 0.375, 0.25, 0.625, 0.25, 0.625, 0.5, 0.375, 0.5, 0.375, 0.5, 0.625, 0.5, 0.625, 0.75, 0.375, 0.75, 0.375, 0.75, 0.625, 0.75, 0.625, 1.0, 0.375, 1.0, 0.125, 0.5, 0.375, 0.5, 0.375, 0.75, 0.125, 0.75, 0.625, 0.5, 0.875, 0.5, 0.875, 0.75, 0.625, 0.75])
me_cube_001.use_remesh_fix_poles = True
me_cube_001.use_remesh_preserve_attributes = False
me_cube_001.update()
me_cube_003 = bpy.data.meshes.new('Cube.003')
me_cube_003.from_pydata([(-1.0, -1.0, -1.0), (-1.0, -1.0, 1.0), (-1.0, 1.0, -1.0), (-1.0, 1.0, 1.0), (1.0, -1.0, -1.0), (1.0, -1.0, 1.0), (1.0, 1.0, -1.0), (1.0, 1.0, 1.0)], [], [(0, 1, 3, 2), (2, 3, 7, 6), (6, 7, 5, 4), (4, 5, 1, 0), (2, 6, 4, 0), (7, 3, 1, 5)])
_uv = me_cube_003.uv_layers.new(name='UVMap')
_uv.uv.foreach_set('vector', [0.375, 0.0, 0.625, 0.0, 0.625, 0.25, 0.375, 0.25, 0.375, 0.25, 0.625, 0.25, 0.625, 0.5, 0.375, 0.5, 0.375, 0.5, 0.625, 0.5, 0.625, 0.75, 0.375, 0.75, 0.375, 0.75, 0.625, 0.75, 0.625, 1.0, 0.375, 1.0, 0.125, 0.5, 0.375, 0.5, 0.375, 0.75, 0.125, 0.75, 0.625, 0.5, 0.875, 0.5, 0.875, 0.75, 0.625, 0.75])
me_cube_003.use_remesh_fix_poles = True
me_cube_003.use_remesh_preserve_attributes = False
me_cube_003.update()
me_cube_004 = bpy.data.meshes.new('Cube.004')
me_cube_004.from_pydata([(-1.0, -1.0, -1.0), (-1.0, -1.0, 1.0), (-1.0, 1.0, -1.0), (-1.0, 1.0, 1.0), (1.0, -1.0, -1.0), (1.0, -1.0, 1.0), (1.0, 1.0, -1.0), (1.0, 1.0, 1.0)], [], [(0, 1, 3, 2), (2, 3, 7, 6), (6, 7, 5, 4), (4, 5, 1, 0), (2, 6, 4, 0), (7, 3, 1, 5)])
_uv = me_cube_004.uv_layers.new(name='UVMap')
_uv.uv.foreach_set('vector', [0.375, 0.0, 0.625, 0.0, 0.625, 0.25, 0.375, 0.25, 0.375, 0.25, 0.625, 0.25, 0.625, 0.5, 0.375, 0.5, 0.375, 0.5, 0.625, 0.5, 0.625, 0.75, 0.375, 0.75, 0.375, 0.75, 0.625, 0.75, 0.625, 1.0, 0.375, 1.0, 0.125, 0.5, 0.375, 0.5, 0.375, 0.75, 0.125, 0.75, 0.625, 0.5, 0.875, 0.5, 0.875, 0.75, 0.625, 0.75])
me_cube_004.materials.append(mat_material_003)
me_cube_004.use_remesh_fix_poles = True
me_cube_004.use_remesh_preserve_attributes = False
me_cube_004.update()
me_cube_005 = bpy.data.meshes.new('Cube.005')
me_cube_005.from_pydata([(-1.0, -1.0, -1.0), (-1.0, -1.0, 1.0), (-1.0, 1.0, -1.0), (-1.0, 1.0, 1.0), (1.0, -1.0, -1.0), (1.0, -1.0, 1.0), (1.0, 1.0, -1.0), (1.0, 1.0, 1.0)], [], [(0, 1, 3, 2), (2, 3, 7, 6), (6, 7, 5, 4), (4, 5, 1, 0), (2, 6, 4, 0), (7, 3, 1, 5)])
_uv = me_cube_005.uv_layers.new(name='UVMap')
_uv.uv.foreach_set('vector', [0.375, 0.0, 0.625, 0.0, 0.625, 0.25, 0.375, 0.25, 0.375, 0.25, 0.625, 0.25, 0.625, 0.5, 0.375, 0.5, 0.375, 0.5, 0.625, 0.5, 0.625, 0.75, 0.375, 0.75, 0.375, 0.75, 0.625, 0.75, 0.625, 1.0, 0.375, 1.0, 0.125, 0.5, 0.375, 0.5, 0.375, 0.75, 0.125, 0.75, 0.625, 0.5, 0.875, 0.5, 0.875, 0.75, 0.625, 0.75])
me_cube_005.materials.append(mat_material_006)
me_cube_005.use_remesh_fix_poles = True
me_cube_005.use_remesh_preserve_attributes = False
me_cube_005.update()
me_cube_006 = bpy.data.meshes.new('Cube.006')
me_cube_006.from_pydata([(-1.0, -1.0, -1.0), (-1.0, -1.0, 1.0), (-1.0, 1.0, -1.0), (-1.0, 1.0, 1.0), (1.0, -1.0, -1.0), (1.0, -1.0, 1.0), (1.0, 1.0, -1.0), (1.0, 1.0, 1.0)], [], [(0, 1, 3, 2), (2, 3, 7, 6), (6, 7, 5, 4), (4, 5, 1, 0), (2, 6, 4, 0), (7, 3, 1, 5)])
_uv = me_cube_006.uv_layers.new(name='UVMap')
_uv.uv.foreach_set('vector', [0.375, 0.0, 0.625, 0.0, 0.625, 0.25, 0.375, 0.25, 0.375, 0.25, 0.625, 0.25, 0.625, 0.5, 0.375, 0.5, 0.375, 0.5, 0.625, 0.5, 0.625, 0.75, 0.375, 0.75, 0.375, 0.75, 0.625, 0.75, 0.625, 1.0, 0.375, 1.0, 0.125, 0.5, 0.375, 0.5, 0.375, 0.75, 0.125, 0.75, 0.625, 0.5, 0.875, 0.5, 0.875, 0.75, 0.625, 0.75])
me_cube_006.materials.append(mat_material_011)
me_cube_006.use_remesh_fix_poles = True
me_cube_006.use_remesh_preserve_attributes = False
me_cube_006.update()
me_cube_007 = bpy.data.meshes.new('Cube.007')
me_cube_007.from_pydata([(-1.0, -1.0, -1.0), (-1.0, -1.0, 1.0), (-1.0, 1.0, -1.0), (-1.0, 1.0, 1.0), (1.0, -1.0, -1.0), (1.0, -1.0, 1.0), (1.0, 1.0, -1.0), (1.0, 1.0, 1.0)], [], [(0, 1, 3, 2), (2, 3, 7, 6), (6, 7, 5, 4), (4, 5, 1, 0), (2, 6, 4, 0), (7, 3, 1, 5)])
_uv = me_cube_007.uv_layers.new(name='UVMap')
_uv.uv.foreach_set('vector', [0.375, 0.0, 0.625, 0.0, 0.625, 0.25, 0.375, 0.25, 0.375, 0.25, 0.625, 0.25, 0.625, 0.5, 0.375, 0.5, 0.375, 0.5, 0.625, 0.5, 0.625, 0.75, 0.375, 0.75, 0.375, 0.75, 0.625, 0.75, 0.625, 1.0, 0.375, 1.0, 0.125, 0.5, 0.375, 0.5, 0.375, 0.75, 0.125, 0.75, 0.625, 0.5, 0.875, 0.5, 0.875, 0.75, 0.625, 0.75])
me_cube_007.use_remesh_fix_poles = True
me_cube_007.use_remesh_preserve_attributes = False
me_cube_007.update()
me_cube_008 = bpy.data.meshes.new('Cube.008')
me_cube_008.from_pydata([(-1.0, -1.0, -1.0), (-1.0, -1.0, 1.0), (-1.0, 1.0, -1.0), (-1.0, 1.0, 1.0), (1.0, -1.0, -1.0), (1.0, -1.0, 1.0), (1.0, 1.0, -1.0), (1.0, 1.0, 1.0)], [], [(0, 1, 3, 2), (2, 3, 7, 6), (6, 7, 5, 4), (4, 5, 1, 0), (2, 6, 4, 0), (7, 3, 1, 5)])
_uv = me_cube_008.uv_layers.new(name='UVMap')
_uv.uv.foreach_set('vector', [0.375, 0.0, 0.625, 0.0, 0.625, 0.25, 0.375, 0.25, 0.375, 0.25, 0.625, 0.25, 0.625, 0.5, 0.375, 0.5, 0.375, 0.5, 0.625, 0.5, 0.625, 0.75, 0.375, 0.75, 0.375, 0.75, 0.625, 0.75, 0.625, 1.0, 0.375, 1.0, 0.125, 0.5, 0.375, 0.5, 0.375, 0.75, 0.125, 0.75, 0.625, 0.5, 0.875, 0.5, 0.875, 0.75, 0.625, 0.75])
me_cube_008.materials.append(mat_material_009)
me_cube_008.use_remesh_fix_poles = True
me_cube_008.use_remesh_preserve_attributes = False
me_cube_008.update()
me_cube_009 = bpy.data.meshes.new('Cube.009')
me_cube_009.from_pydata([(-1.0, -1.0, -1.0), (-1.0, -1.0, 1.0), (-1.0, 1.0, -1.0), (-1.0, 1.0, 1.0), (1.0, -1.0, -1.0), (1.0, -1.0, 1.0), (1.0, 1.0, -1.0), (1.0, 1.0, 1.0)], [], [(0, 1, 3, 2), (2, 3, 7, 6), (6, 7, 5, 4), (4, 5, 1, 0), (2, 6, 4, 0), (7, 3, 1, 5)])
_uv = me_cube_009.uv_layers.new(name='UVMap')
_uv.uv.foreach_set('vector', [0.375, 0.0, 0.625, 0.0, 0.625, 0.25, 0.375, 0.25, 0.375, 0.25, 0.625, 0.25, 0.625, 0.5, 0.375, 0.5, 0.375, 0.5, 0.625, 0.5, 0.625, 0.75, 0.375, 0.75, 0.375, 0.75, 0.625, 0.75, 0.625, 1.0, 0.375, 1.0, 0.125, 0.5, 0.375, 0.5, 0.375, 0.75, 0.125, 0.75, 0.625, 0.5, 0.875, 0.5, 0.875, 0.75, 0.625, 0.75])
me_cube_009.use_remesh_fix_poles = True
me_cube_009.use_remesh_preserve_attributes = False
me_cube_009.update()
me_cube_010 = bpy.data.meshes.new('Cube.010')
me_cube_010.from_pydata([(-1.0, -1.0, -1.0), (-1.0, -1.0, 1.0), (-1.0, 1.0, -1.0), (-1.0, 1.0, 1.0), (1.0, -1.0, -1.0), (1.0, -1.0, 1.0), (1.0, 1.0, -1.0), (1.0, 1.0, 1.0)], [], [(0, 1, 3, 2), (2, 3, 7, 6), (6, 7, 5, 4), (4, 5, 1, 0), (2, 6, 4, 0), (7, 3, 1, 5)])
_uv = me_cube_010.uv_layers.new(name='UVMap')
_uv.uv.foreach_set('vector', [0.375, 0.0, 0.625, 0.0, 0.625, 0.25, 0.375, 0.25, 0.375, 0.25, 0.625, 0.25, 0.625, 0.5, 0.375, 0.5, 0.375, 0.5, 0.625, 0.5, 0.625, 0.75, 0.375, 0.75, 0.375, 0.75, 0.625, 0.75, 0.625, 1.0, 0.375, 1.0, 0.125, 0.5, 0.375, 0.5, 0.375, 0.75, 0.125, 0.75, 0.625, 0.5, 0.875, 0.5, 0.875, 0.75, 0.625, 0.75])
me_cube_010.use_remesh_fix_poles = True
me_cube_010.use_remesh_preserve_attributes = False
me_cube_010.update()
me_cube_011 = bpy.data.meshes.new('Cube.011')
me_cube_011.from_pydata([(-1.0, -1.0, -1.0), (-1.0, -1.0, 1.0), (-1.0, 1.0, -1.0), (-1.0, 1.0, 1.0), (1.0, -1.0, -1.0), (1.0, -1.0, 1.0), (1.0, 1.0, -1.0), (1.0, 1.0, 1.0)], [], [(0, 1, 3, 2), (2, 3, 7, 6), (6, 7, 5, 4), (4, 5, 1, 0), (2, 6, 4, 0), (7, 3, 1, 5)])
_uv = me_cube_011.uv_layers.new(name='UVMap')
_uv.uv.foreach_set('vector', [0.375, 0.0, 0.625, 0.0, 0.625, 0.25, 0.375, 0.25, 0.375, 0.25, 0.625, 0.25, 0.625, 0.5, 0.375, 0.5, 0.375, 0.5, 0.625, 0.5, 0.625, 0.75, 0.375, 0.75, 0.375, 0.75, 0.625, 0.75, 0.625, 1.0, 0.375, 1.0, 0.125, 0.5, 0.375, 0.5, 0.375, 0.75, 0.125, 0.75, 0.625, 0.5, 0.875, 0.5, 0.875, 0.75, 0.625, 0.75])
me_cube_011.materials.append(mat_material_010)
me_cube_011.use_remesh_fix_poles = True
me_cube_011.use_remesh_preserve_attributes = False
me_cube_011.update()
me_cube_012 = bpy.data.meshes.new('Cube.012')
me_cube_012.from_pydata([(-1.0, -1.0, -1.0), (-1.0, -1.0, 1.0), (-1.0, 1.0, -1.0), (-1.0, 1.0, 1.0), (1.0, -1.0, -1.0), (1.0, -1.0, 1.0), (1.0, 1.0, -1.0), (1.0, 1.0, 1.0)], [], [(0, 1, 3, 2), (2, 3, 7, 6), (6, 7, 5, 4), (4, 5, 1, 0), (2, 6, 4, 0), (7, 3, 1, 5)])
_uv = me_cube_012.uv_layers.new(name='UVMap')
_uv.uv.foreach_set('vector', [0.375, 0.0, 0.625, 0.0, 0.625, 0.25, 0.375, 0.25, 0.375, 0.25, 0.625, 0.25, 0.625, 0.5, 0.375, 0.5, 0.375, 0.5, 0.625, 0.5, 0.625, 0.75, 0.375, 0.75, 0.375, 0.75, 0.625, 0.75, 0.625, 1.0, 0.375, 1.0, 0.125, 0.5, 0.375, 0.5, 0.375, 0.75, 0.125, 0.75, 0.625, 0.5, 0.875, 0.5, 0.875, 0.75, 0.625, 0.75])
me_cube_012.materials.append(mat_material_004)
me_cube_012.use_remesh_fix_poles = True
me_cube_012.use_remesh_preserve_attributes = False
me_cube_012.update()
me_cube_013 = bpy.data.meshes.new('Cube.013')
me_cube_013.from_pydata([(-1.0, -1.0, -1.0), (-1.0, -1.0, 1.0), (-1.0, 1.0, -1.0), (-1.0, 1.0, 1.0), (1.0, -1.0, -1.0), (1.0, -1.0, 1.0), (1.0, 1.0, -1.0), (1.0, 1.0, 1.0)], [], [(0, 1, 3, 2), (2, 3, 7, 6), (6, 7, 5, 4), (4, 5, 1, 0), (2, 6, 4, 0), (7, 3, 1, 5)])
_uv = me_cube_013.uv_layers.new(name='UVMap')
_uv.uv.foreach_set('vector', [0.375, 0.0, 0.625, 0.0, 0.625, 0.25, 0.375, 0.25, 0.375, 0.25, 0.625, 0.25, 0.625, 0.5, 0.375, 0.5, 0.375, 0.5, 0.625, 0.5, 0.625, 0.75, 0.375, 0.75, 0.375, 0.75, 0.625, 0.75, 0.625, 1.0, 0.375, 1.0, 0.125, 0.5, 0.375, 0.5, 0.375, 0.75, 0.125, 0.75, 0.625, 0.5, 0.875, 0.5, 0.875, 0.75, 0.625, 0.75])
me_cube_013.materials.append(mat_material_005)
me_cube_013.use_remesh_fix_poles = True
me_cube_013.use_remesh_preserve_attributes = False
me_cube_013.update()
me_cube_014 = bpy.data.meshes.new('Cube.014')
me_cube_014.from_pydata([(-1.0, -1.0, -1.0), (-1.0, -1.0, 1.0), (-1.0, 1.0, -1.0), (-1.0, 1.0, 1.0), (1.0, -1.0, -1.0), (1.0, -1.0, 1.0), (1.0, 1.0, -1.0), (1.0, 1.0, 1.0)], [], [(0, 1, 3, 2), (2, 3, 7, 6), (6, 7, 5, 4), (4, 5, 1, 0), (2, 6, 4, 0), (7, 3, 1, 5)])
_uv = me_cube_014.uv_layers.new(name='UVMap')
_uv.uv.foreach_set('vector', [0.375, 0.0, 0.625, 0.0, 0.625, 0.25, 0.375, 0.25, 0.375, 0.25, 0.625, 0.25, 0.625, 0.5, 0.375, 0.5, 0.375, 0.5, 0.625, 0.5, 0.625, 0.75, 0.375, 0.75, 0.375, 0.75, 0.625, 0.75, 0.625, 1.0, 0.375, 1.0, 0.125, 0.5, 0.375, 0.5, 0.375, 0.75, 0.125, 0.75, 0.625, 0.5, 0.875, 0.5, 0.875, 0.75, 0.625, 0.75])
me_cube_014.materials.append(mat_material_007)
me_cube_014.use_remesh_fix_poles = True
me_cube_014.use_remesh_preserve_attributes = False
me_cube_014.update()
me_cube_015 = bpy.data.meshes.new('Cube.015')
me_cube_015.from_pydata([(-1.0, -1.0, -1.0), (-1.0, -1.0, 1.0), (-1.0, 1.0, -1.0), (-1.0, 1.0, 1.0), (1.0, -1.0, -1.0), (1.0, -1.0, 1.0), (1.0, 1.0, -1.0), (1.0, 1.0, 1.0)], [], [(0, 1, 3, 2), (2, 3, 7, 6), (6, 7, 5, 4), (4, 5, 1, 0), (2, 6, 4, 0), (7, 3, 1, 5)])
_uv = me_cube_015.uv_layers.new(name='UVMap')
_uv.uv.foreach_set('vector', [0.375, 0.0, 0.625, 0.0, 0.625, 0.25, 0.375, 0.25, 0.375, 0.25, 0.625, 0.25, 0.625, 0.5, 0.375, 0.5, 0.375, 0.5, 0.625, 0.5, 0.625, 0.75, 0.375, 0.75, 0.375, 0.75, 0.625, 0.75, 0.625, 1.0, 0.375, 1.0, 0.125, 0.5, 0.375, 0.5, 0.375, 0.75, 0.125, 0.75, 0.625, 0.5, 0.875, 0.5, 0.875, 0.75, 0.625, 0.75])
me_cube_015.materials.append(mat_material_008)
me_cube_015.use_remesh_fix_poles = True
me_cube_015.use_remesh_preserve_attributes = False
me_cube_015.update()
me_cube_017 = bpy.data.meshes.new('Cube.017')
me_cube_017.from_pydata([(-1.0, -1.0, -1.0), (-1.0, -1.0, 1.0), (-1.0, 1.0, -1.0), (-1.0, 1.0, 1.0), (1.0, -1.0, -1.0), (1.0, -1.0, 1.0), (1.0, 1.0, -1.0), (1.0, 1.0, 1.0)], [], [(0, 1, 3, 2), (2, 3, 7, 6), (6, 7, 5, 4), (4, 5, 1, 0), (2, 6, 4, 0), (7, 3, 1, 5)])
_uv = me_cube_017.uv_layers.new(name='UVMap')
_uv.uv.foreach_set('vector', [0.375, 0.0, 0.625, 0.0, 0.625, 0.25, 0.375, 0.25, 0.375, 0.25, 0.625, 0.25, 0.625, 0.5, 0.375, 0.5, 0.375, 0.5, 0.625, 0.5, 0.625, 0.75, 0.375, 0.75, 0.375, 0.75, 0.625, 0.75, 0.625, 1.0, 0.375, 1.0, 0.125, 0.5, 0.375, 0.5, 0.375, 0.75, 0.125, 0.75, 0.625, 0.5, 0.875, 0.5, 0.875, 0.75, 0.625, 0.75])
me_cube_017.materials.append(mat_material_012)
me_cube_017.use_remesh_fix_poles = True
me_cube_017.use_remesh_preserve_attributes = False
me_cube_017.update()
me_cube_018 = bpy.data.meshes.new('Cube.018')
me_cube_018.from_pydata([(-1.0, -1.0, -1.0), (-1.0, -1.0, 1.0), (-1.0, 1.0, -1.0), (-1.0, 1.0, 1.0), (1.0, -1.0, -1.0), (1.0, -1.0, 1.0), (1.0, 1.0, -1.0), (1.0, 1.0, 1.0)], [], [(0, 1, 3, 2), (2, 3, 7, 6), (6, 7, 5, 4), (4, 5, 1, 0), (2, 6, 4, 0), (7, 3, 1, 5)])
_uv = me_cube_018.uv_layers.new(name='UVMap')
_uv.uv.foreach_set('vector', [0.375, 0.0, 0.625, 0.0, 0.625, 0.25, 0.375, 0.25, 0.375, 0.25, 0.625, 0.25, 0.625, 0.5, 0.375, 0.5, 0.375, 0.5, 0.625, 0.5, 0.625, 0.75, 0.375, 0.75, 0.375, 0.75, 0.625, 0.75, 0.625, 1.0, 0.375, 1.0, 0.125, 0.5, 0.375, 0.5, 0.375, 0.75, 0.125, 0.75, 0.625, 0.5, 0.875, 0.5, 0.875, 0.75, 0.625, 0.75])
me_cube_018.materials.append(mat_material_024)
me_cube_018.use_remesh_fix_poles = True
me_cube_018.use_remesh_preserve_attributes = False
me_cube_018.update()
me_cone = bpy.data.meshes.new('Cone')
me_cone.from_pydata([(0.0, 1.0, -1.0), (0.1951, 0.9808, -1.0), (0.3827, 0.9239, -1.0), (0.5556, 0.8315, -1.0), (0.7071, 0.7071, -1.0), (0.8315, 0.5556, -1.0), (0.9239, 0.3827, -1.0), (0.9808, 0.1951, -1.0), (1.0, -4.371e-08, -1.0), (0.9808, -0.1951, -1.0), (0.9239, -0.3827, -1.0), (0.8315, -0.5556, -1.0), (0.7071, -0.7071, -1.0), (0.5556, -0.8315, -1.0), (0.3827, -0.9239, -1.0), (0.1951, -0.9808, -1.0), (-8.742e-08, -1.0, -1.0), (-0.1951, -0.9808, -1.0), (-0.3827, -0.9239, -1.0), (-0.5556, -0.8315, -1.0), (-0.7071, -0.7071, -1.0), (-0.8315, -0.5556, -1.0), (-0.9239, -0.3827, -1.0), (-0.9808, -0.1951, -1.0), (-1.0, 1.192e-08, -1.0), (-0.9808, 0.1951, -1.0), (-0.9239, 0.3827, -1.0), (-0.8315, 0.5556, -1.0), (-0.7071, 0.7071, -1.0), (-0.5556, 0.8315, -1.0), (-0.3827, 0.9239, -1.0), (-0.1951, 0.9808, -1.0), (0.0, 0.0, 1.0)], [], [(0, 32, 1), (1, 32, 2), (2, 32, 3), (3, 32, 4), (4, 32, 5), (5, 32, 6), (6, 32, 7), (7, 32, 8), (8, 32, 9), (9, 32, 10), (10, 32, 11), (11, 32, 12), (12, 32, 13), (13, 32, 14), (14, 32, 15), (15, 32, 16), (16, 32, 17), (17, 32, 18), (18, 32, 19), (19, 32, 20), (20, 32, 21), (21, 32, 22), (22, 32, 23), (23, 32, 24), (24, 32, 25), (25, 32, 26), (26, 32, 27), (27, 32, 28), (28, 32, 29), (29, 32, 30), (0, 1, 2, 3, 4, 5, 6, 7, 8, 9, 10, 11, 12, 13, 14, 15, 16, 17, 18, 19, 20, 21, 22, 23, 24, 25, 26, 27, 28, 29, 30, 31), (30, 32, 31), (31, 32, 0)])
_uv = me_cone.uv_layers.new(name='UVMap')
_uv.uv.foreach_set('vector', [0.25, 0.49, 0.25, 0.25, 0.2968, 0.4854, 0.2968, 0.4854, 0.25, 0.25, 0.3418, 0.4717, 0.3418, 0.4717, 0.25, 0.25, 0.3833, 0.4496, 0.3833, 0.4496, 0.25, 0.25, 0.4197, 0.4197, 0.4197, 0.4197, 0.25, 0.25, 0.4496, 0.3833, 0.4496, 0.3833, 0.25, 0.25, 0.4717, 0.3418, 0.4717, 0.3418, 0.25, 0.25, 0.4854, 0.2968, 0.4854, 0.2968, 0.25, 0.25, 0.49, 0.25, 0.49, 0.25, 0.25, 0.25, 0.4854, 0.2032, 0.4854, 0.2032, 0.25, 0.25, 0.4717, 0.1582, 0.4717, 0.1582, 0.25, 0.25, 0.4496, 0.1167, 0.4496, 0.1167, 0.25, 0.25, 0.4197, 0.08029, 0.4197, 0.08029, 0.25, 0.25, 0.3833, 0.05045, 0.3833, 0.05045, 0.25, 0.25, 0.3418, 0.02827, 0.3418, 0.02827, 0.25, 0.25, 0.2968, 0.01461, 0.2968, 0.01461, 0.25, 0.25, 0.25, 0.01, 0.25, 0.01, 0.25, 0.25, 0.2032, 0.01461, 0.2032, 0.01461, 0.25, 0.25, 0.1582, 0.02827, 0.1582, 0.02827, 0.25, 0.25, 0.1167, 0.05045, 0.1167, 0.05045, 0.25, 0.25, 0.08029, 0.08029, 0.08029, 0.08029, 0.25, 0.25, 0.05045, 0.1167, 0.05045, 0.1167, 0.25, 0.25, 0.02827, 0.1582, 0.02827, 0.1582, 0.25, 0.25, 0.01461, 0.2032, 0.01461, 0.2032, 0.25, 0.25, 0.01, 0.25, 0.01, 0.25, 0.25, 0.25, 0.01461, 0.2968, 0.01461, 0.2968, 0.25, 0.25, 0.02827, 0.3418, 0.02827, 0.3418, 0.25, 0.25, 0.05045, 0.3833, 0.05045, 0.3833, 0.25, 0.25, 0.08029, 0.4197, 0.08029, 0.4197, 0.25, 0.25, 0.1167, 0.4496, 0.1167, 0.4496, 0.25, 0.25, 0.1582, 0.4717, 0.75, 0.49, 0.7968, 0.4854, 0.8418, 0.4717, 0.8833, 0.4496, 0.9197, 0.4197, 0.9496, 0.3833, 0.9717, 0.3418, 0.9854, 0.2968, 0.99, 0.25, 0.9854, 0.2032, 0.9717, 0.1582, 0.9496, 0.1167, 0.9197, 0.08029, 0.8833, 0.05045, 0.8418, 0.02827, 0.7968, 0.01461, 0.75, 0.01, 0.7032, 0.01461, 0.6582, 0.02827, 0.6167, 0.05045, 0.5803, 0.08029, 0.5504, 0.1167, 0.5283, 0.1582, 0.5146, 0.2032, 0.51, 0.25, 0.5146, 0.2968, 0.5283, 0.3418, 0.5504, 0.3833, 0.5803, 0.4197, 0.6167, 0.4496, 0.6582, 0.4717, 0.7032, 0.4854, 0.1582, 0.4717, 0.25, 0.25, 0.2032, 0.4854, 0.2032, 0.4854, 0.25, 0.25, 0.25, 0.49])
me_cone.materials.append(mat_material_020)
me_cone.use_remesh_fix_poles = True
me_cone.use_remesh_preserve_attributes = False
me_cone.update()
me_cone_001 = bpy.data.meshes.new('Cone.001')
me_cone_001.from_pydata([(0.0, 1.0, -1.0), (0.1951, 0.9808, -1.0), (0.3827, 0.9239, -1.0), (0.5556, 0.8315, -1.0), (0.7071, 0.7071, -1.0), (0.8315, 0.5556, -1.0), (0.9239, 0.3827, -1.0), (0.9808, 0.1951, -1.0), (1.0, -4.371e-08, -1.0), (0.9808, -0.1951, -1.0), (0.9239, -0.3827, -1.0), (0.8315, -0.5556, -1.0), (0.7071, -0.7071, -1.0), (0.5556, -0.8315, -1.0), (0.3827, -0.9239, -1.0), (0.1951, -0.9808, -1.0), (-8.742e-08, -1.0, -1.0), (-0.1951, -0.9808, -1.0), (-0.3827, -0.9239, -1.0), (-0.5556, -0.8315, -1.0), (-0.7071, -0.7071, -1.0), (-0.8315, -0.5556, -1.0), (-0.9239, -0.3827, -1.0), (-0.9808, -0.1951, -1.0), (-1.0, 1.192e-08, -1.0), (-0.9808, 0.1951, -1.0), (-0.9239, 0.3827, -1.0), (-0.8315, 0.5556, -1.0), (-0.7071, 0.7071, -1.0), (-0.5556, 0.8315, -1.0), (-0.3827, 0.9239, -1.0), (-0.1951, 0.9808, -1.0), (0.0, 0.0, 1.0)], [], [(0, 32, 1), (1, 32, 2), (2, 32, 3), (3, 32, 4), (4, 32, 5), (5, 32, 6), (6, 32, 7), (7, 32, 8), (8, 32, 9), (9, 32, 10), (10, 32, 11), (11, 32, 12), (12, 32, 13), (13, 32, 14), (14, 32, 15), (15, 32, 16), (16, 32, 17), (17, 32, 18), (18, 32, 19), (19, 32, 20), (20, 32, 21), (21, 32, 22), (22, 32, 23), (23, 32, 24), (24, 32, 25), (25, 32, 26), (26, 32, 27), (27, 32, 28), (28, 32, 29), (29, 32, 30), (0, 1, 2, 3, 4, 5, 6, 7, 8, 9, 10, 11, 12, 13, 14, 15, 16, 17, 18, 19, 20, 21, 22, 23, 24, 25, 26, 27, 28, 29, 30, 31), (30, 32, 31), (31, 32, 0)])
_uv = me_cone_001.uv_layers.new(name='UVMap')
_uv.uv.foreach_set('vector', [0.25, 0.49, 0.25, 0.25, 0.2968, 0.4854, 0.2968, 0.4854, 0.25, 0.25, 0.3418, 0.4717, 0.3418, 0.4717, 0.25, 0.25, 0.3833, 0.4496, 0.3833, 0.4496, 0.25, 0.25, 0.4197, 0.4197, 0.4197, 0.4197, 0.25, 0.25, 0.4496, 0.3833, 0.4496, 0.3833, 0.25, 0.25, 0.4717, 0.3418, 0.4717, 0.3418, 0.25, 0.25, 0.4854, 0.2968, 0.4854, 0.2968, 0.25, 0.25, 0.49, 0.25, 0.49, 0.25, 0.25, 0.25, 0.4854, 0.2032, 0.4854, 0.2032, 0.25, 0.25, 0.4717, 0.1582, 0.4717, 0.1582, 0.25, 0.25, 0.4496, 0.1167, 0.4496, 0.1167, 0.25, 0.25, 0.4197, 0.08029, 0.4197, 0.08029, 0.25, 0.25, 0.3833, 0.05045, 0.3833, 0.05045, 0.25, 0.25, 0.3418, 0.02827, 0.3418, 0.02827, 0.25, 0.25, 0.2968, 0.01461, 0.2968, 0.01461, 0.25, 0.25, 0.25, 0.01, 0.25, 0.01, 0.25, 0.25, 0.2032, 0.01461, 0.2032, 0.01461, 0.25, 0.25, 0.1582, 0.02827, 0.1582, 0.02827, 0.25, 0.25, 0.1167, 0.05045, 0.1167, 0.05045, 0.25, 0.25, 0.08029, 0.08029, 0.08029, 0.08029, 0.25, 0.25, 0.05045, 0.1167, 0.05045, 0.1167, 0.25, 0.25, 0.02827, 0.1582, 0.02827, 0.1582, 0.25, 0.25, 0.01461, 0.2032, 0.01461, 0.2032, 0.25, 0.25, 0.01, 0.25, 0.01, 0.25, 0.25, 0.25, 0.01461, 0.2968, 0.01461, 0.2968, 0.25, 0.25, 0.02827, 0.3418, 0.02827, 0.3418, 0.25, 0.25, 0.05045, 0.3833, 0.05045, 0.3833, 0.25, 0.25, 0.08029, 0.4197, 0.08029, 0.4197, 0.25, 0.25, 0.1167, 0.4496, 0.1167, 0.4496, 0.25, 0.25, 0.1582, 0.4717, 0.75, 0.49, 0.7968, 0.4854, 0.8418, 0.4717, 0.8833, 0.4496, 0.9197, 0.4197, 0.9496, 0.3833, 0.9717, 0.3418, 0.9854, 0.2968, 0.99, 0.25, 0.9854, 0.2032, 0.9717, 0.1582, 0.9496, 0.1167, 0.9197, 0.08029, 0.8833, 0.05045, 0.8418, 0.02827, 0.7968, 0.01461, 0.75, 0.01, 0.7032, 0.01461, 0.6582, 0.02827, 0.6167, 0.05045, 0.5803, 0.08029, 0.5504, 0.1167, 0.5283, 0.1582, 0.5146, 0.2032, 0.51, 0.25, 0.5146, 0.2968, 0.5283, 0.3418, 0.5504, 0.3833, 0.5803, 0.4197, 0.6167, 0.4496, 0.6582, 0.4717, 0.7032, 0.4854, 0.1582, 0.4717, 0.25, 0.25, 0.2032, 0.4854, 0.2032, 0.4854, 0.25, 0.25, 0.25, 0.49])
me_cone_001.materials.append(mat_material_014)
me_cone_001.use_remesh_fix_poles = True
me_cone_001.use_remesh_preserve_attributes = False
me_cone_001.update()
me_cone_002 = bpy.data.meshes.new('Cone.002')
me_cone_002.from_pydata([(0.0, 1.0, -1.0), (0.1951, 0.9808, -1.0), (0.3827, 0.9239, -1.0), (0.5556, 0.8315, -1.0), (0.7071, 0.7071, -1.0), (0.8315, 0.5556, -1.0), (0.9239, 0.3827, -1.0), (0.9808, 0.1951, -1.0), (1.0, -4.371e-08, -1.0), (0.9808, -0.1951, -1.0), (0.9239, -0.3827, -1.0), (0.8315, -0.5556, -1.0), (0.7071, -0.7071, -1.0), (0.5556, -0.8315, -1.0), (0.3827, -0.9239, -1.0), (0.1951, -0.9808, -1.0), (-8.742e-08, -1.0, -1.0), (-0.1951, -0.9808, -1.0), (-0.3827, -0.9239, -1.0), (-0.5556, -0.8315, -1.0), (-0.7071, -0.7071, -1.0), (-0.8315, -0.5556, -1.0), (-0.9239, -0.3827, -1.0), (-0.9808, -0.1951, -1.0), (-1.0, 1.192e-08, -1.0), (-0.9808, 0.1951, -1.0), (-0.9239, 0.3827, -1.0), (-0.8315, 0.5556, -1.0), (-0.7071, 0.7071, -1.0), (-0.5556, 0.8315, -1.0), (-0.3827, 0.9239, -1.0), (-0.1951, 0.9808, -1.0), (0.0, 0.0, 1.0)], [], [(0, 32, 1), (1, 32, 2), (2, 32, 3), (3, 32, 4), (4, 32, 5), (5, 32, 6), (6, 32, 7), (7, 32, 8), (8, 32, 9), (9, 32, 10), (10, 32, 11), (11, 32, 12), (12, 32, 13), (13, 32, 14), (14, 32, 15), (15, 32, 16), (16, 32, 17), (17, 32, 18), (18, 32, 19), (19, 32, 20), (20, 32, 21), (21, 32, 22), (22, 32, 23), (23, 32, 24), (24, 32, 25), (25, 32, 26), (26, 32, 27), (27, 32, 28), (28, 32, 29), (29, 32, 30), (0, 1, 2, 3, 4, 5, 6, 7, 8, 9, 10, 11, 12, 13, 14, 15, 16, 17, 18, 19, 20, 21, 22, 23, 24, 25, 26, 27, 28, 29, 30, 31), (30, 32, 31), (31, 32, 0)])
_uv = me_cone_002.uv_layers.new(name='UVMap')
_uv.uv.foreach_set('vector', [0.25, 0.49, 0.25, 0.25, 0.2968, 0.4854, 0.2968, 0.4854, 0.25, 0.25, 0.3418, 0.4717, 0.3418, 0.4717, 0.25, 0.25, 0.3833, 0.4496, 0.3833, 0.4496, 0.25, 0.25, 0.4197, 0.4197, 0.4197, 0.4197, 0.25, 0.25, 0.4496, 0.3833, 0.4496, 0.3833, 0.25, 0.25, 0.4717, 0.3418, 0.4717, 0.3418, 0.25, 0.25, 0.4854, 0.2968, 0.4854, 0.2968, 0.25, 0.25, 0.49, 0.25, 0.49, 0.25, 0.25, 0.25, 0.4854, 0.2032, 0.4854, 0.2032, 0.25, 0.25, 0.4717, 0.1582, 0.4717, 0.1582, 0.25, 0.25, 0.4496, 0.1167, 0.4496, 0.1167, 0.25, 0.25, 0.4197, 0.08029, 0.4197, 0.08029, 0.25, 0.25, 0.3833, 0.05045, 0.3833, 0.05045, 0.25, 0.25, 0.3418, 0.02827, 0.3418, 0.02827, 0.25, 0.25, 0.2968, 0.01461, 0.2968, 0.01461, 0.25, 0.25, 0.25, 0.01, 0.25, 0.01, 0.25, 0.25, 0.2032, 0.01461, 0.2032, 0.01461, 0.25, 0.25, 0.1582, 0.02827, 0.1582, 0.02827, 0.25, 0.25, 0.1167, 0.05045, 0.1167, 0.05045, 0.25, 0.25, 0.08029, 0.08029, 0.08029, 0.08029, 0.25, 0.25, 0.05045, 0.1167, 0.05045, 0.1167, 0.25, 0.25, 0.02827, 0.1582, 0.02827, 0.1582, 0.25, 0.25, 0.01461, 0.2032, 0.01461, 0.2032, 0.25, 0.25, 0.01, 0.25, 0.01, 0.25, 0.25, 0.25, 0.01461, 0.2968, 0.01461, 0.2968, 0.25, 0.25, 0.02827, 0.3418, 0.02827, 0.3418, 0.25, 0.25, 0.05045, 0.3833, 0.05045, 0.3833, 0.25, 0.25, 0.08029, 0.4197, 0.08029, 0.4197, 0.25, 0.25, 0.1167, 0.4496, 0.1167, 0.4496, 0.25, 0.25, 0.1582, 0.4717, 0.75, 0.49, 0.7968, 0.4854, 0.8418, 0.4717, 0.8833, 0.4496, 0.9197, 0.4197, 0.9496, 0.3833, 0.9717, 0.3418, 0.9854, 0.2968, 0.99, 0.25, 0.9854, 0.2032, 0.9717, 0.1582, 0.9496, 0.1167, 0.9197, 0.08029, 0.8833, 0.05045, 0.8418, 0.02827, 0.7968, 0.01461, 0.75, 0.01, 0.7032, 0.01461, 0.6582, 0.02827, 0.6167, 0.05045, 0.5803, 0.08029, 0.5504, 0.1167, 0.5283, 0.1582, 0.5146, 0.2032, 0.51, 0.25, 0.5146, 0.2968, 0.5283, 0.3418, 0.5504, 0.3833, 0.5803, 0.4197, 0.6167, 0.4496, 0.6582, 0.4717, 0.7032, 0.4854, 0.1582, 0.4717, 0.25, 0.25, 0.2032, 0.4854, 0.2032, 0.4854, 0.25, 0.25, 0.25, 0.49])
me_cone_002.materials.append(mat_material_013)
me_cone_002.use_remesh_fix_poles = True
me_cone_002.use_remesh_preserve_attributes = False
me_cone_002.update()
me_cone_003 = bpy.data.meshes.new('Cone.003')
me_cone_003.from_pydata([(0.0, 1.0, -1.0), (0.1951, 0.9808, -1.0), (0.3827, 0.9239, -1.0), (0.5556, 0.8315, -1.0), (0.7071, 0.7071, -1.0), (0.8315, 0.5556, -1.0), (0.9239, 0.3827, -1.0), (0.9808, 0.1951, -1.0), (1.0, -4.371e-08, -1.0), (0.9808, -0.1951, -1.0), (0.9239, -0.3827, -1.0), (0.8315, -0.5556, -1.0), (0.7071, -0.7071, -1.0), (0.5556, -0.8315, -1.0), (0.3827, -0.9239, -1.0), (0.1951, -0.9808, -1.0), (-8.742e-08, -1.0, -1.0), (-0.1951, -0.9808, -1.0), (-0.3827, -0.9239, -1.0), (-0.5556, -0.8315, -1.0), (-0.7071, -0.7071, -1.0), (-0.8315, -0.5556, -1.0), (-0.9239, -0.3827, -1.0), (-0.9808, -0.1951, -1.0), (-1.0, 1.192e-08, -1.0), (-0.9808, 0.1951, -1.0), (-0.9239, 0.3827, -1.0), (-0.8315, 0.5556, -1.0), (-0.7071, 0.7071, -1.0), (-0.5556, 0.8315, -1.0), (-0.3827, 0.9239, -1.0), (-0.1951, 0.9808, -1.0), (0.0, 0.0, 1.0)], [], [(0, 32, 1), (1, 32, 2), (2, 32, 3), (3, 32, 4), (4, 32, 5), (5, 32, 6), (6, 32, 7), (7, 32, 8), (8, 32, 9), (9, 32, 10), (10, 32, 11), (11, 32, 12), (12, 32, 13), (13, 32, 14), (14, 32, 15), (15, 32, 16), (16, 32, 17), (17, 32, 18), (18, 32, 19), (19, 32, 20), (20, 32, 21), (21, 32, 22), (22, 32, 23), (23, 32, 24), (24, 32, 25), (25, 32, 26), (26, 32, 27), (27, 32, 28), (28, 32, 29), (29, 32, 30), (0, 1, 2, 3, 4, 5, 6, 7, 8, 9, 10, 11, 12, 13, 14, 15, 16, 17, 18, 19, 20, 21, 22, 23, 24, 25, 26, 27, 28, 29, 30, 31), (30, 32, 31), (31, 32, 0)])
_uv = me_cone_003.uv_layers.new(name='UVMap')
_uv.uv.foreach_set('vector', [0.25, 0.49, 0.25, 0.25, 0.2968, 0.4854, 0.2968, 0.4854, 0.25, 0.25, 0.3418, 0.4717, 0.3418, 0.4717, 0.25, 0.25, 0.3833, 0.4496, 0.3833, 0.4496, 0.25, 0.25, 0.4197, 0.4197, 0.4197, 0.4197, 0.25, 0.25, 0.4496, 0.3833, 0.4496, 0.3833, 0.25, 0.25, 0.4717, 0.3418, 0.4717, 0.3418, 0.25, 0.25, 0.4854, 0.2968, 0.4854, 0.2968, 0.25, 0.25, 0.49, 0.25, 0.49, 0.25, 0.25, 0.25, 0.4854, 0.2032, 0.4854, 0.2032, 0.25, 0.25, 0.4717, 0.1582, 0.4717, 0.1582, 0.25, 0.25, 0.4496, 0.1167, 0.4496, 0.1167, 0.25, 0.25, 0.4197, 0.08029, 0.4197, 0.08029, 0.25, 0.25, 0.3833, 0.05045, 0.3833, 0.05045, 0.25, 0.25, 0.3418, 0.02827, 0.3418, 0.02827, 0.25, 0.25, 0.2968, 0.01461, 0.2968, 0.01461, 0.25, 0.25, 0.25, 0.01, 0.25, 0.01, 0.25, 0.25, 0.2032, 0.01461, 0.2032, 0.01461, 0.25, 0.25, 0.1582, 0.02827, 0.1582, 0.02827, 0.25, 0.25, 0.1167, 0.05045, 0.1167, 0.05045, 0.25, 0.25, 0.08029, 0.08029, 0.08029, 0.08029, 0.25, 0.25, 0.05045, 0.1167, 0.05045, 0.1167, 0.25, 0.25, 0.02827, 0.1582, 0.02827, 0.1582, 0.25, 0.25, 0.01461, 0.2032, 0.01461, 0.2032, 0.25, 0.25, 0.01, 0.25, 0.01, 0.25, 0.25, 0.25, 0.01461, 0.2968, 0.01461, 0.2968, 0.25, 0.25, 0.02827, 0.3418, 0.02827, 0.3418, 0.25, 0.25, 0.05045, 0.3833, 0.05045, 0.3833, 0.25, 0.25, 0.08029, 0.4197, 0.08029, 0.4197, 0.25, 0.25, 0.1167, 0.4496, 0.1167, 0.4496, 0.25, 0.25, 0.1582, 0.4717, 0.75, 0.49, 0.7968, 0.4854, 0.8418, 0.4717, 0.8833, 0.4496, 0.9197, 0.4197, 0.9496, 0.3833, 0.9717, 0.3418, 0.9854, 0.2968, 0.99, 0.25, 0.9854, 0.2032, 0.9717, 0.1582, 0.9496, 0.1167, 0.9197, 0.08029, 0.8833, 0.05045, 0.8418, 0.02827, 0.7968, 0.01461, 0.75, 0.01, 0.7032, 0.01461, 0.6582, 0.02827, 0.6167, 0.05045, 0.5803, 0.08029, 0.5504, 0.1167, 0.5283, 0.1582, 0.5146, 0.2032, 0.51, 0.25, 0.5146, 0.2968, 0.5283, 0.3418, 0.5504, 0.3833, 0.5803, 0.4197, 0.6167, 0.4496, 0.6582, 0.4717, 0.7032, 0.4854, 0.1582, 0.4717, 0.25, 0.25, 0.2032, 0.4854, 0.2032, 0.4854, 0.25, 0.25, 0.25, 0.49])
me_cone_003.materials.append(mat_material_015)
me_cone_003.use_remesh_fix_poles = True
me_cone_003.use_remesh_preserve_attributes = False
me_cone_003.update()
me_cone_004 = bpy.data.meshes.new('Cone.004')
me_cone_004.from_pydata([(0.0, 1.0, -1.0), (0.1951, 0.9808, -1.0), (0.3827, 0.9239, -1.0), (0.5556, 0.8315, -1.0), (0.7071, 0.7071, -1.0), (0.8315, 0.5556, -1.0), (0.9239, 0.3827, -1.0), (0.9808, 0.1951, -1.0), (1.0, -4.371e-08, -1.0), (0.9808, -0.1951, -1.0), (0.9239, -0.3827, -1.0), (0.8315, -0.5556, -1.0), (0.7071, -0.7071, -1.0), (0.5556, -0.8315, -1.0), (0.3827, -0.9239, -1.0), (0.1951, -0.9808, -1.0), (-8.742e-08, -1.0, -1.0), (-0.1951, -0.9808, -1.0), (-0.3827, -0.9239, -1.0), (-0.5556, -0.8315, -1.0), (-0.7071, -0.7071, -1.0), (-0.8315, -0.5556, -1.0), (-0.9239, -0.3827, -1.0), (-0.9808, -0.1951, -1.0), (-1.0, 1.192e-08, -1.0), (-0.9808, 0.1951, -1.0), (-0.9239, 0.3827, -1.0), (-0.8315, 0.5556, -1.0), (-0.7071, 0.7071, -1.0), (-0.5556, 0.8315, -1.0), (-0.3827, 0.9239, -1.0), (-0.1951, 0.9808, -1.0), (0.0, 0.0, 1.0)], [], [(0, 32, 1), (1, 32, 2), (2, 32, 3), (3, 32, 4), (4, 32, 5), (5, 32, 6), (6, 32, 7), (7, 32, 8), (8, 32, 9), (9, 32, 10), (10, 32, 11), (11, 32, 12), (12, 32, 13), (13, 32, 14), (14, 32, 15), (15, 32, 16), (16, 32, 17), (17, 32, 18), (18, 32, 19), (19, 32, 20), (20, 32, 21), (21, 32, 22), (22, 32, 23), (23, 32, 24), (24, 32, 25), (25, 32, 26), (26, 32, 27), (27, 32, 28), (28, 32, 29), (29, 32, 30), (0, 1, 2, 3, 4, 5, 6, 7, 8, 9, 10, 11, 12, 13, 14, 15, 16, 17, 18, 19, 20, 21, 22, 23, 24, 25, 26, 27, 28, 29, 30, 31), (30, 32, 31), (31, 32, 0)])
_uv = me_cone_004.uv_layers.new(name='UVMap')
_uv.uv.foreach_set('vector', [0.25, 0.49, 0.25, 0.25, 0.2968, 0.4854, 0.2968, 0.4854, 0.25, 0.25, 0.3418, 0.4717, 0.3418, 0.4717, 0.25, 0.25, 0.3833, 0.4496, 0.3833, 0.4496, 0.25, 0.25, 0.4197, 0.4197, 0.4197, 0.4197, 0.25, 0.25, 0.4496, 0.3833, 0.4496, 0.3833, 0.25, 0.25, 0.4717, 0.3418, 0.4717, 0.3418, 0.25, 0.25, 0.4854, 0.2968, 0.4854, 0.2968, 0.25, 0.25, 0.49, 0.25, 0.49, 0.25, 0.25, 0.25, 0.4854, 0.2032, 0.4854, 0.2032, 0.25, 0.25, 0.4717, 0.1582, 0.4717, 0.1582, 0.25, 0.25, 0.4496, 0.1167, 0.4496, 0.1167, 0.25, 0.25, 0.4197, 0.08029, 0.4197, 0.08029, 0.25, 0.25, 0.3833, 0.05045, 0.3833, 0.05045, 0.25, 0.25, 0.3418, 0.02827, 0.3418, 0.02827, 0.25, 0.25, 0.2968, 0.01461, 0.2968, 0.01461, 0.25, 0.25, 0.25, 0.01, 0.25, 0.01, 0.25, 0.25, 0.2032, 0.01461, 0.2032, 0.01461, 0.25, 0.25, 0.1582, 0.02827, 0.1582, 0.02827, 0.25, 0.25, 0.1167, 0.05045, 0.1167, 0.05045, 0.25, 0.25, 0.08029, 0.08029, 0.08029, 0.08029, 0.25, 0.25, 0.05045, 0.1167, 0.05045, 0.1167, 0.25, 0.25, 0.02827, 0.1582, 0.02827, 0.1582, 0.25, 0.25, 0.01461, 0.2032, 0.01461, 0.2032, 0.25, 0.25, 0.01, 0.25, 0.01, 0.25, 0.25, 0.25, 0.01461, 0.2968, 0.01461, 0.2968, 0.25, 0.25, 0.02827, 0.3418, 0.02827, 0.3418, 0.25, 0.25, 0.05045, 0.3833, 0.05045, 0.3833, 0.25, 0.25, 0.08029, 0.4197, 0.08029, 0.4197, 0.25, 0.25, 0.1167, 0.4496, 0.1167, 0.4496, 0.25, 0.25, 0.1582, 0.4717, 0.75, 0.49, 0.7968, 0.4854, 0.8418, 0.4717, 0.8833, 0.4496, 0.9197, 0.4197, 0.9496, 0.3833, 0.9717, 0.3418, 0.9854, 0.2968, 0.99, 0.25, 0.9854, 0.2032, 0.9717, 0.1582, 0.9496, 0.1167, 0.9197, 0.08029, 0.8833, 0.05045, 0.8418, 0.02827, 0.7968, 0.01461, 0.75, 0.01, 0.7032, 0.01461, 0.6582, 0.02827, 0.6167, 0.05045, 0.5803, 0.08029, 0.5504, 0.1167, 0.5283, 0.1582, 0.5146, 0.2032, 0.51, 0.25, 0.5146, 0.2968, 0.5283, 0.3418, 0.5504, 0.3833, 0.5803, 0.4197, 0.6167, 0.4496, 0.6582, 0.4717, 0.7032, 0.4854, 0.1582, 0.4717, 0.25, 0.25, 0.2032, 0.4854, 0.2032, 0.4854, 0.25, 0.25, 0.25, 0.49])
me_cone_004.materials.append(mat_material_021)
me_cone_004.use_remesh_fix_poles = True
me_cone_004.use_remesh_preserve_attributes = False
me_cone_004.update()
me_cone_005 = bpy.data.meshes.new('Cone.005')
me_cone_005.from_pydata([(0.0, 1.0, -1.0), (0.1951, 0.9808, -1.0), (0.3827, 0.9239, -1.0), (0.5556, 0.8315, -1.0), (0.7071, 0.7071, -1.0), (0.8315, 0.5556, -1.0), (0.9239, 0.3827, -1.0), (0.9808, 0.1951, -1.0), (1.0, -4.371e-08, -1.0), (0.9808, -0.1951, -1.0), (0.9239, -0.3827, -1.0), (0.8315, -0.5556, -1.0), (0.7071, -0.7071, -1.0), (0.5556, -0.8315, -1.0), (0.3827, -0.9239, -1.0), (0.1951, -0.9808, -1.0), (-8.742e-08, -1.0, -1.0), (-0.1951, -0.9808, -1.0), (-0.3827, -0.9239, -1.0), (-0.5556, -0.8315, -1.0), (-0.7071, -0.7071, -1.0), (-0.8315, -0.5556, -1.0), (-0.9239, -0.3827, -1.0), (-0.9808, -0.1951, -1.0), (-1.0, 1.192e-08, -1.0), (-0.9808, 0.1951, -1.0), (-0.9239, 0.3827, -1.0), (-0.8315, 0.5556, -1.0), (-0.7071, 0.7071, -1.0), (-0.5556, 0.8315, -1.0), (-0.3827, 0.9239, -1.0), (-0.1951, 0.9808, -1.0), (0.0, 0.0, 1.0)], [], [(0, 32, 1), (1, 32, 2), (2, 32, 3), (3, 32, 4), (4, 32, 5), (5, 32, 6), (6, 32, 7), (7, 32, 8), (8, 32, 9), (9, 32, 10), (10, 32, 11), (11, 32, 12), (12, 32, 13), (13, 32, 14), (14, 32, 15), (15, 32, 16), (16, 32, 17), (17, 32, 18), (18, 32, 19), (19, 32, 20), (20, 32, 21), (21, 32, 22), (22, 32, 23), (23, 32, 24), (24, 32, 25), (25, 32, 26), (26, 32, 27), (27, 32, 28), (28, 32, 29), (29, 32, 30), (0, 1, 2, 3, 4, 5, 6, 7, 8, 9, 10, 11, 12, 13, 14, 15, 16, 17, 18, 19, 20, 21, 22, 23, 24, 25, 26, 27, 28, 29, 30, 31), (30, 32, 31), (31, 32, 0)])
_uv = me_cone_005.uv_layers.new(name='UVMap')
_uv.uv.foreach_set('vector', [0.25, 0.49, 0.25, 0.25, 0.2968, 0.4854, 0.2968, 0.4854, 0.25, 0.25, 0.3418, 0.4717, 0.3418, 0.4717, 0.25, 0.25, 0.3833, 0.4496, 0.3833, 0.4496, 0.25, 0.25, 0.4197, 0.4197, 0.4197, 0.4197, 0.25, 0.25, 0.4496, 0.3833, 0.4496, 0.3833, 0.25, 0.25, 0.4717, 0.3418, 0.4717, 0.3418, 0.25, 0.25, 0.4854, 0.2968, 0.4854, 0.2968, 0.25, 0.25, 0.49, 0.25, 0.49, 0.25, 0.25, 0.25, 0.4854, 0.2032, 0.4854, 0.2032, 0.25, 0.25, 0.4717, 0.1582, 0.4717, 0.1582, 0.25, 0.25, 0.4496, 0.1167, 0.4496, 0.1167, 0.25, 0.25, 0.4197, 0.08029, 0.4197, 0.08029, 0.25, 0.25, 0.3833, 0.05045, 0.3833, 0.05045, 0.25, 0.25, 0.3418, 0.02827, 0.3418, 0.02827, 0.25, 0.25, 0.2968, 0.01461, 0.2968, 0.01461, 0.25, 0.25, 0.25, 0.01, 0.25, 0.01, 0.25, 0.25, 0.2032, 0.01461, 0.2032, 0.01461, 0.25, 0.25, 0.1582, 0.02827, 0.1582, 0.02827, 0.25, 0.25, 0.1167, 0.05045, 0.1167, 0.05045, 0.25, 0.25, 0.08029, 0.08029, 0.08029, 0.08029, 0.25, 0.25, 0.05045, 0.1167, 0.05045, 0.1167, 0.25, 0.25, 0.02827, 0.1582, 0.02827, 0.1582, 0.25, 0.25, 0.01461, 0.2032, 0.01461, 0.2032, 0.25, 0.25, 0.01, 0.25, 0.01, 0.25, 0.25, 0.25, 0.01461, 0.2968, 0.01461, 0.2968, 0.25, 0.25, 0.02827, 0.3418, 0.02827, 0.3418, 0.25, 0.25, 0.05045, 0.3833, 0.05045, 0.3833, 0.25, 0.25, 0.08029, 0.4197, 0.08029, 0.4197, 0.25, 0.25, 0.1167, 0.4496, 0.1167, 0.4496, 0.25, 0.25, 0.1582, 0.4717, 0.75, 0.49, 0.7968, 0.4854, 0.8418, 0.4717, 0.8833, 0.4496, 0.9197, 0.4197, 0.9496, 0.3833, 0.9717, 0.3418, 0.9854, 0.2968, 0.99, 0.25, 0.9854, 0.2032, 0.9717, 0.1582, 0.9496, 0.1167, 0.9197, 0.08029, 0.8833, 0.05045, 0.8418, 0.02827, 0.7968, 0.01461, 0.75, 0.01, 0.7032, 0.01461, 0.6582, 0.02827, 0.6167, 0.05045, 0.5803, 0.08029, 0.5504, 0.1167, 0.5283, 0.1582, 0.5146, 0.2032, 0.51, 0.25, 0.5146, 0.2968, 0.5283, 0.3418, 0.5504, 0.3833, 0.5803, 0.4197, 0.6167, 0.4496, 0.6582, 0.4717, 0.7032, 0.4854, 0.1582, 0.4717, 0.25, 0.25, 0.2032, 0.4854, 0.2032, 0.4854, 0.25, 0.25, 0.25, 0.49])
me_cone_005.materials.append(mat_material_018)
me_cone_005.use_remesh_fix_poles = True
me_cone_005.use_remesh_preserve_attributes = False
me_cone_005.update()
me_cone_006 = bpy.data.meshes.new('Cone.006')
me_cone_006.from_pydata([(0.0, 1.0, -1.0), (0.1951, 0.9808, -1.0), (0.3827, 0.9239, -1.0), (0.5556, 0.8315, -1.0), (0.7071, 0.7071, -1.0), (0.8315, 0.5556, -1.0), (0.9239, 0.3827, -1.0), (0.9808, 0.1951, -1.0), (1.0, -4.371e-08, -1.0), (0.9808, -0.1951, -1.0), (0.9239, -0.3827, -1.0), (0.8315, -0.5556, -1.0), (0.7071, -0.7071, -1.0), (0.5556, -0.8315, -1.0), (0.3827, -0.9239, -1.0), (0.1951, -0.9808, -1.0), (-8.742e-08, -1.0, -1.0), (-0.1951, -0.9808, -1.0), (-0.3827, -0.9239, -1.0), (-0.5556, -0.8315, -1.0), (-0.7071, -0.7071, -1.0), (-0.8315, -0.5556, -1.0), (-0.9239, -0.3827, -1.0), (-0.9808, -0.1951, -1.0), (-1.0, 1.192e-08, -1.0), (-0.9808, 0.1951, -1.0), (-0.9239, 0.3827, -1.0), (-0.8315, 0.5556, -1.0), (-0.7071, 0.7071, -1.0), (-0.5556, 0.8315, -1.0), (-0.3827, 0.9239, -1.0), (-0.1951, 0.9808, -1.0), (0.0, 0.0, 1.0)], [], [(0, 32, 1), (1, 32, 2), (2, 32, 3), (3, 32, 4), (4, 32, 5), (5, 32, 6), (6, 32, 7), (7, 32, 8), (8, 32, 9), (9, 32, 10), (10, 32, 11), (11, 32, 12), (12, 32, 13), (13, 32, 14), (14, 32, 15), (15, 32, 16), (16, 32, 17), (17, 32, 18), (18, 32, 19), (19, 32, 20), (20, 32, 21), (21, 32, 22), (22, 32, 23), (23, 32, 24), (24, 32, 25), (25, 32, 26), (26, 32, 27), (27, 32, 28), (28, 32, 29), (29, 32, 30), (0, 1, 2, 3, 4, 5, 6, 7, 8, 9, 10, 11, 12, 13, 14, 15, 16, 17, 18, 19, 20, 21, 22, 23, 24, 25, 26, 27, 28, 29, 30, 31), (30, 32, 31), (31, 32, 0)])
_uv = me_cone_006.uv_layers.new(name='UVMap')
_uv.uv.foreach_set('vector', [0.25, 0.49, 0.25, 0.25, 0.2968, 0.4854, 0.2968, 0.4854, 0.25, 0.25, 0.3418, 0.4717, 0.3418, 0.4717, 0.25, 0.25, 0.3833, 0.4496, 0.3833, 0.4496, 0.25, 0.25, 0.4197, 0.4197, 0.4197, 0.4197, 0.25, 0.25, 0.4496, 0.3833, 0.4496, 0.3833, 0.25, 0.25, 0.4717, 0.3418, 0.4717, 0.3418, 0.25, 0.25, 0.4854, 0.2968, 0.4854, 0.2968, 0.25, 0.25, 0.49, 0.25, 0.49, 0.25, 0.25, 0.25, 0.4854, 0.2032, 0.4854, 0.2032, 0.25, 0.25, 0.4717, 0.1582, 0.4717, 0.1582, 0.25, 0.25, 0.4496, 0.1167, 0.4496, 0.1167, 0.25, 0.25, 0.4197, 0.08029, 0.4197, 0.08029, 0.25, 0.25, 0.3833, 0.05045, 0.3833, 0.05045, 0.25, 0.25, 0.3418, 0.02827, 0.3418, 0.02827, 0.25, 0.25, 0.2968, 0.01461, 0.2968, 0.01461, 0.25, 0.25, 0.25, 0.01, 0.25, 0.01, 0.25, 0.25, 0.2032, 0.01461, 0.2032, 0.01461, 0.25, 0.25, 0.1582, 0.02827, 0.1582, 0.02827, 0.25, 0.25, 0.1167, 0.05045, 0.1167, 0.05045, 0.25, 0.25, 0.08029, 0.08029, 0.08029, 0.08029, 0.25, 0.25, 0.05045, 0.1167, 0.05045, 0.1167, 0.25, 0.25, 0.02827, 0.1582, 0.02827, 0.1582, 0.25, 0.25, 0.01461, 0.2032, 0.01461, 0.2032, 0.25, 0.25, 0.01, 0.25, 0.01, 0.25, 0.25, 0.25, 0.01461, 0.2968, 0.01461, 0.2968, 0.25, 0.25, 0.02827, 0.3418, 0.02827, 0.3418, 0.25, 0.25, 0.05045, 0.3833, 0.05045, 0.3833, 0.25, 0.25, 0.08029, 0.4197, 0.08029, 0.4197, 0.25, 0.25, 0.1167, 0.4496, 0.1167, 0.4496, 0.25, 0.25, 0.1582, 0.4717, 0.75, 0.49, 0.7968, 0.4854, 0.8418, 0.4717, 0.8833, 0.4496, 0.9197, 0.4197, 0.9496, 0.3833, 0.9717, 0.3418, 0.9854, 0.2968, 0.99, 0.25, 0.9854, 0.2032, 0.9717, 0.1582, 0.9496, 0.1167, 0.9197, 0.08029, 0.8833, 0.05045, 0.8418, 0.02827, 0.7968, 0.01461, 0.75, 0.01, 0.7032, 0.01461, 0.6582, 0.02827, 0.6167, 0.05045, 0.5803, 0.08029, 0.5504, 0.1167, 0.5283, 0.1582, 0.5146, 0.2032, 0.51, 0.25, 0.5146, 0.2968, 0.5283, 0.3418, 0.5504, 0.3833, 0.5803, 0.4197, 0.6167, 0.4496, 0.6582, 0.4717, 0.7032, 0.4854, 0.1582, 0.4717, 0.25, 0.25, 0.2032, 0.4854, 0.2032, 0.4854, 0.25, 0.25, 0.25, 0.49])
me_cone_006.materials.append(mat_material_016)
me_cone_006.use_remesh_fix_poles = True
me_cone_006.use_remesh_preserve_attributes = False
me_cone_006.update()
me_cone_007 = bpy.data.meshes.new('Cone.007')
me_cone_007.from_pydata([(0.0, 1.0, -1.0), (0.1951, 0.9808, -1.0), (0.3827, 0.9239, -1.0), (0.5556, 0.8315, -1.0), (0.7071, 0.7071, -1.0), (0.8315, 0.5556, -1.0), (0.9239, 0.3827, -1.0), (0.9808, 0.1951, -1.0), (1.0, -4.371e-08, -1.0), (0.9808, -0.1951, -1.0), (0.9239, -0.3827, -1.0), (0.8315, -0.5556, -1.0), (0.7071, -0.7071, -1.0), (0.5556, -0.8315, -1.0), (0.3827, -0.9239, -1.0), (0.1951, -0.9808, -1.0), (-8.742e-08, -1.0, -1.0), (-0.1951, -0.9808, -1.0), (-0.3827, -0.9239, -1.0), (-0.5556, -0.8315, -1.0), (-0.7071, -0.7071, -1.0), (-0.8315, -0.5556, -1.0), (-0.9239, -0.3827, -1.0), (-0.9808, -0.1951, -1.0), (-1.0, 1.192e-08, -1.0), (-0.9808, 0.1951, -1.0), (-0.9239, 0.3827, -1.0), (-0.8315, 0.5556, -1.0), (-0.7071, 0.7071, -1.0), (-0.5556, 0.8315, -1.0), (-0.3827, 0.9239, -1.0), (-0.1951, 0.9808, -1.0), (0.0, 0.0, 1.0)], [], [(0, 32, 1), (1, 32, 2), (2, 32, 3), (3, 32, 4), (4, 32, 5), (5, 32, 6), (6, 32, 7), (7, 32, 8), (8, 32, 9), (9, 32, 10), (10, 32, 11), (11, 32, 12), (12, 32, 13), (13, 32, 14), (14, 32, 15), (15, 32, 16), (16, 32, 17), (17, 32, 18), (18, 32, 19), (19, 32, 20), (20, 32, 21), (21, 32, 22), (22, 32, 23), (23, 32, 24), (24, 32, 25), (25, 32, 26), (26, 32, 27), (27, 32, 28), (28, 32, 29), (29, 32, 30), (0, 1, 2, 3, 4, 5, 6, 7, 8, 9, 10, 11, 12, 13, 14, 15, 16, 17, 18, 19, 20, 21, 22, 23, 24, 25, 26, 27, 28, 29, 30, 31), (30, 32, 31), (31, 32, 0)])
_uv = me_cone_007.uv_layers.new(name='UVMap')
_uv.uv.foreach_set('vector', [0.25, 0.49, 0.25, 0.25, 0.2968, 0.4854, 0.2968, 0.4854, 0.25, 0.25, 0.3418, 0.4717, 0.3418, 0.4717, 0.25, 0.25, 0.3833, 0.4496, 0.3833, 0.4496, 0.25, 0.25, 0.4197, 0.4197, 0.4197, 0.4197, 0.25, 0.25, 0.4496, 0.3833, 0.4496, 0.3833, 0.25, 0.25, 0.4717, 0.3418, 0.4717, 0.3418, 0.25, 0.25, 0.4854, 0.2968, 0.4854, 0.2968, 0.25, 0.25, 0.49, 0.25, 0.49, 0.25, 0.25, 0.25, 0.4854, 0.2032, 0.4854, 0.2032, 0.25, 0.25, 0.4717, 0.1582, 0.4717, 0.1582, 0.25, 0.25, 0.4496, 0.1167, 0.4496, 0.1167, 0.25, 0.25, 0.4197, 0.08029, 0.4197, 0.08029, 0.25, 0.25, 0.3833, 0.05045, 0.3833, 0.05045, 0.25, 0.25, 0.3418, 0.02827, 0.3418, 0.02827, 0.25, 0.25, 0.2968, 0.01461, 0.2968, 0.01461, 0.25, 0.25, 0.25, 0.01, 0.25, 0.01, 0.25, 0.25, 0.2032, 0.01461, 0.2032, 0.01461, 0.25, 0.25, 0.1582, 0.02827, 0.1582, 0.02827, 0.25, 0.25, 0.1167, 0.05045, 0.1167, 0.05045, 0.25, 0.25, 0.08029, 0.08029, 0.08029, 0.08029, 0.25, 0.25, 0.05045, 0.1167, 0.05045, 0.1167, 0.25, 0.25, 0.02827, 0.1582, 0.02827, 0.1582, 0.25, 0.25, 0.01461, 0.2032, 0.01461, 0.2032, 0.25, 0.25, 0.01, 0.25, 0.01, 0.25, 0.25, 0.25, 0.01461, 0.2968, 0.01461, 0.2968, 0.25, 0.25, 0.02827, 0.3418, 0.02827, 0.3418, 0.25, 0.25, 0.05045, 0.3833, 0.05045, 0.3833, 0.25, 0.25, 0.08029, 0.4197, 0.08029, 0.4197, 0.25, 0.25, 0.1167, 0.4496, 0.1167, 0.4496, 0.25, 0.25, 0.1582, 0.4717, 0.75, 0.49, 0.7968, 0.4854, 0.8418, 0.4717, 0.8833, 0.4496, 0.9197, 0.4197, 0.9496, 0.3833, 0.9717, 0.3418, 0.9854, 0.2968, 0.99, 0.25, 0.9854, 0.2032, 0.9717, 0.1582, 0.9496, 0.1167, 0.9197, 0.08029, 0.8833, 0.05045, 0.8418, 0.02827, 0.7968, 0.01461, 0.75, 0.01, 0.7032, 0.01461, 0.6582, 0.02827, 0.6167, 0.05045, 0.5803, 0.08029, 0.5504, 0.1167, 0.5283, 0.1582, 0.5146, 0.2032, 0.51, 0.25, 0.5146, 0.2968, 0.5283, 0.3418, 0.5504, 0.3833, 0.5803, 0.4197, 0.6167, 0.4496, 0.6582, 0.4717, 0.7032, 0.4854, 0.1582, 0.4717, 0.25, 0.25, 0.2032, 0.4854, 0.2032, 0.4854, 0.25, 0.25, 0.25, 0.49])
me_cone_007.materials.append(mat_material_019)
me_cone_007.use_remesh_fix_poles = True
me_cone_007.use_remesh_preserve_attributes = False
me_cone_007.update()
me_cone_008 = bpy.data.meshes.new('Cone.008')
me_cone_008.from_pydata([(0.0, 1.0, -1.0), (0.1951, 0.9808, -1.0), (0.3827, 0.9239, -1.0), (0.5556, 0.8315, -1.0), (0.7071, 0.7071, -1.0), (0.8315, 0.5556, -1.0), (0.9239, 0.3827, -1.0), (0.9808, 0.1951, -1.0), (1.0, -4.371e-08, -1.0), (0.9808, -0.1951, -1.0), (0.9239, -0.3827, -1.0), (0.8315, -0.5556, -1.0), (0.7071, -0.7071, -1.0), (0.5556, -0.8315, -1.0), (0.3827, -0.9239, -1.0), (0.1951, -0.9808, -1.0), (-8.742e-08, -1.0, -1.0), (-0.1951, -0.9808, -1.0), (-0.3827, -0.9239, -1.0), (-0.5556, -0.8315, -1.0), (-0.7071, -0.7071, -1.0), (-0.8315, -0.5556, -1.0), (-0.9239, -0.3827, -1.0), (-0.9808, -0.1951, -1.0), (-1.0, 1.192e-08, -1.0), (-0.9808, 0.1951, -1.0), (-0.9239, 0.3827, -1.0), (-0.8315, 0.5556, -1.0), (-0.7071, 0.7071, -1.0), (-0.5556, 0.8315, -1.0), (-0.3827, 0.9239, -1.0), (-0.1951, 0.9808, -1.0), (0.0, 0.0, 1.0)], [], [(0, 32, 1), (1, 32, 2), (2, 32, 3), (3, 32, 4), (4, 32, 5), (5, 32, 6), (6, 32, 7), (7, 32, 8), (8, 32, 9), (9, 32, 10), (10, 32, 11), (11, 32, 12), (12, 32, 13), (13, 32, 14), (14, 32, 15), (15, 32, 16), (16, 32, 17), (17, 32, 18), (18, 32, 19), (19, 32, 20), (20, 32, 21), (21, 32, 22), (22, 32, 23), (23, 32, 24), (24, 32, 25), (25, 32, 26), (26, 32, 27), (27, 32, 28), (28, 32, 29), (29, 32, 30), (0, 1, 2, 3, 4, 5, 6, 7, 8, 9, 10, 11, 12, 13, 14, 15, 16, 17, 18, 19, 20, 21, 22, 23, 24, 25, 26, 27, 28, 29, 30, 31), (30, 32, 31), (31, 32, 0)])
_uv = me_cone_008.uv_layers.new(name='UVMap')
_uv.uv.foreach_set('vector', [0.25, 0.49, 0.25, 0.25, 0.2968, 0.4854, 0.2968, 0.4854, 0.25, 0.25, 0.3418, 0.4717, 0.3418, 0.4717, 0.25, 0.25, 0.3833, 0.4496, 0.3833, 0.4496, 0.25, 0.25, 0.4197, 0.4197, 0.4197, 0.4197, 0.25, 0.25, 0.4496, 0.3833, 0.4496, 0.3833, 0.25, 0.25, 0.4717, 0.3418, 0.4717, 0.3418, 0.25, 0.25, 0.4854, 0.2968, 0.4854, 0.2968, 0.25, 0.25, 0.49, 0.25, 0.49, 0.25, 0.25, 0.25, 0.4854, 0.2032, 0.4854, 0.2032, 0.25, 0.25, 0.4717, 0.1582, 0.4717, 0.1582, 0.25, 0.25, 0.4496, 0.1167, 0.4496, 0.1167, 0.25, 0.25, 0.4197, 0.08029, 0.4197, 0.08029, 0.25, 0.25, 0.3833, 0.05045, 0.3833, 0.05045, 0.25, 0.25, 0.3418, 0.02827, 0.3418, 0.02827, 0.25, 0.25, 0.2968, 0.01461, 0.2968, 0.01461, 0.25, 0.25, 0.25, 0.01, 0.25, 0.01, 0.25, 0.25, 0.2032, 0.01461, 0.2032, 0.01461, 0.25, 0.25, 0.1582, 0.02827, 0.1582, 0.02827, 0.25, 0.25, 0.1167, 0.05045, 0.1167, 0.05045, 0.25, 0.25, 0.08029, 0.08029, 0.08029, 0.08029, 0.25, 0.25, 0.05045, 0.1167, 0.05045, 0.1167, 0.25, 0.25, 0.02827, 0.1582, 0.02827, 0.1582, 0.25, 0.25, 0.01461, 0.2032, 0.01461, 0.2032, 0.25, 0.25, 0.01, 0.25, 0.01, 0.25, 0.25, 0.25, 0.01461, 0.2968, 0.01461, 0.2968, 0.25, 0.25, 0.02827, 0.3418, 0.02827, 0.3418, 0.25, 0.25, 0.05045, 0.3833, 0.05045, 0.3833, 0.25, 0.25, 0.08029, 0.4197, 0.08029, 0.4197, 0.25, 0.25, 0.1167, 0.4496, 0.1167, 0.4496, 0.25, 0.25, 0.1582, 0.4717, 0.75, 0.49, 0.7968, 0.4854, 0.8418, 0.4717, 0.8833, 0.4496, 0.9197, 0.4197, 0.9496, 0.3833, 0.9717, 0.3418, 0.9854, 0.2968, 0.99, 0.25, 0.9854, 0.2032, 0.9717, 0.1582, 0.9496, 0.1167, 0.9197, 0.08029, 0.8833, 0.05045, 0.8418, 0.02827, 0.7968, 0.01461, 0.75, 0.01, 0.7032, 0.01461, 0.6582, 0.02827, 0.6167, 0.05045, 0.5803, 0.08029, 0.5504, 0.1167, 0.5283, 0.1582, 0.5146, 0.2032, 0.51, 0.25, 0.5146, 0.2968, 0.5283, 0.3418, 0.5504, 0.3833, 0.5803, 0.4197, 0.6167, 0.4496, 0.6582, 0.4717, 0.7032, 0.4854, 0.1582, 0.4717, 0.25, 0.25, 0.2032, 0.4854, 0.2032, 0.4854, 0.25, 0.25, 0.25, 0.49])
me_cone_008.materials.append(mat_material_022)
me_cone_008.use_remesh_fix_poles = True
me_cone_008.use_remesh_preserve_attributes = False
me_cone_008.update()
me_cone_009 = bpy.data.meshes.new('Cone.009')
me_cone_009.from_pydata([(0.0, 1.0, -1.0), (0.1951, 0.9808, -1.0), (0.3827, 0.9239, -1.0), (0.5556, 0.8315, -1.0), (0.7071, 0.7071, -1.0), (0.8315, 0.5556, -1.0), (0.9239, 0.3827, -1.0), (0.9808, 0.1951, -1.0), (1.0, -4.371e-08, -1.0), (0.9808, -0.1951, -1.0), (0.9239, -0.3827, -1.0), (0.8315, -0.5556, -1.0), (0.7071, -0.7071, -1.0), (0.5556, -0.8315, -1.0), (0.3827, -0.9239, -1.0), (0.1951, -0.9808, -1.0), (-8.742e-08, -1.0, -1.0), (-0.1951, -0.9808, -1.0), (-0.3827, -0.9239, -1.0), (-0.5556, -0.8315, -1.0), (-0.7071, -0.7071, -1.0), (-0.8315, -0.5556, -1.0), (-0.9239, -0.3827, -1.0), (-0.9808, -0.1951, -1.0), (-1.0, 1.192e-08, -1.0), (-0.9808, 0.1951, -1.0), (-0.9239, 0.3827, -1.0), (-0.8315, 0.5556, -1.0), (-0.7071, 0.7071, -1.0), (-0.5556, 0.8315, -1.0), (-0.3827, 0.9239, -1.0), (-0.1951, 0.9808, -1.0), (0.0, 0.0, 1.0)], [], [(0, 32, 1), (1, 32, 2), (2, 32, 3), (3, 32, 4), (4, 32, 5), (5, 32, 6), (6, 32, 7), (7, 32, 8), (8, 32, 9), (9, 32, 10), (10, 32, 11), (11, 32, 12), (12, 32, 13), (13, 32, 14), (14, 32, 15), (15, 32, 16), (16, 32, 17), (17, 32, 18), (18, 32, 19), (19, 32, 20), (20, 32, 21), (21, 32, 22), (22, 32, 23), (23, 32, 24), (24, 32, 25), (25, 32, 26), (26, 32, 27), (27, 32, 28), (28, 32, 29), (29, 32, 30), (0, 1, 2, 3, 4, 5, 6, 7, 8, 9, 10, 11, 12, 13, 14, 15, 16, 17, 18, 19, 20, 21, 22, 23, 24, 25, 26, 27, 28, 29, 30, 31), (30, 32, 31), (31, 32, 0)])
_uv = me_cone_009.uv_layers.new(name='UVMap')
_uv.uv.foreach_set('vector', [0.25, 0.49, 0.25, 0.25, 0.2968, 0.4854, 0.2968, 0.4854, 0.25, 0.25, 0.3418, 0.4717, 0.3418, 0.4717, 0.25, 0.25, 0.3833, 0.4496, 0.3833, 0.4496, 0.25, 0.25, 0.4197, 0.4197, 0.4197, 0.4197, 0.25, 0.25, 0.4496, 0.3833, 0.4496, 0.3833, 0.25, 0.25, 0.4717, 0.3418, 0.4717, 0.3418, 0.25, 0.25, 0.4854, 0.2968, 0.4854, 0.2968, 0.25, 0.25, 0.49, 0.25, 0.49, 0.25, 0.25, 0.25, 0.4854, 0.2032, 0.4854, 0.2032, 0.25, 0.25, 0.4717, 0.1582, 0.4717, 0.1582, 0.25, 0.25, 0.4496, 0.1167, 0.4496, 0.1167, 0.25, 0.25, 0.4197, 0.08029, 0.4197, 0.08029, 0.25, 0.25, 0.3833, 0.05045, 0.3833, 0.05045, 0.25, 0.25, 0.3418, 0.02827, 0.3418, 0.02827, 0.25, 0.25, 0.2968, 0.01461, 0.2968, 0.01461, 0.25, 0.25, 0.25, 0.01, 0.25, 0.01, 0.25, 0.25, 0.2032, 0.01461, 0.2032, 0.01461, 0.25, 0.25, 0.1582, 0.02827, 0.1582, 0.02827, 0.25, 0.25, 0.1167, 0.05045, 0.1167, 0.05045, 0.25, 0.25, 0.08029, 0.08029, 0.08029, 0.08029, 0.25, 0.25, 0.05045, 0.1167, 0.05045, 0.1167, 0.25, 0.25, 0.02827, 0.1582, 0.02827, 0.1582, 0.25, 0.25, 0.01461, 0.2032, 0.01461, 0.2032, 0.25, 0.25, 0.01, 0.25, 0.01, 0.25, 0.25, 0.25, 0.01461, 0.2968, 0.01461, 0.2968, 0.25, 0.25, 0.02827, 0.3418, 0.02827, 0.3418, 0.25, 0.25, 0.05045, 0.3833, 0.05045, 0.3833, 0.25, 0.25, 0.08029, 0.4197, 0.08029, 0.4197, 0.25, 0.25, 0.1167, 0.4496, 0.1167, 0.4496, 0.25, 0.25, 0.1582, 0.4717, 0.75, 0.49, 0.7968, 0.4854, 0.8418, 0.4717, 0.8833, 0.4496, 0.9197, 0.4197, 0.9496, 0.3833, 0.9717, 0.3418, 0.9854, 0.2968, 0.99, 0.25, 0.9854, 0.2032, 0.9717, 0.1582, 0.9496, 0.1167, 0.9197, 0.08029, 0.8833, 0.05045, 0.8418, 0.02827, 0.7968, 0.01461, 0.75, 0.01, 0.7032, 0.01461, 0.6582, 0.02827, 0.6167, 0.05045, 0.5803, 0.08029, 0.5504, 0.1167, 0.5283, 0.1582, 0.5146, 0.2032, 0.51, 0.25, 0.5146, 0.2968, 0.5283, 0.3418, 0.5504, 0.3833, 0.5803, 0.4197, 0.6167, 0.4496, 0.6582, 0.4717, 0.7032, 0.4854, 0.1582, 0.4717, 0.25, 0.25, 0.2032, 0.4854, 0.2032, 0.4854, 0.25, 0.25, 0.25, 0.49])
me_cone_009.use_remesh_fix_poles = True
me_cone_009.use_remesh_preserve_attributes = False
me_cone_009.update()
me_cone_010 = bpy.data.meshes.new('Cone.010')
me_cone_010.from_pydata([(0.0, 1.0, -1.0), (0.1951, 0.9808, -1.0), (0.3827, 0.9239, -1.0), (0.5556, 0.8315, -1.0), (0.7071, 0.7071, -1.0), (0.8315, 0.5556, -1.0), (0.9239, 0.3827, -1.0), (0.9808, 0.1951, -1.0), (1.0, -4.371e-08, -1.0), (0.9808, -0.1951, -1.0), (0.9239, -0.3827, -1.0), (0.8315, -0.5556, -1.0), (0.7071, -0.7071, -1.0), (0.5556, -0.8315, -1.0), (0.3827, -0.9239, -1.0), (0.1951, -0.9808, -1.0), (-8.742e-08, -1.0, -1.0), (-0.1951, -0.9808, -1.0), (-0.3827, -0.9239, -1.0), (-0.5556, -0.8315, -1.0), (-0.7071, -0.7071, -1.0), (-0.8315, -0.5556, -1.0), (-0.9239, -0.3827, -1.0), (-0.9808, -0.1951, -1.0), (-1.0, 1.192e-08, -1.0), (-0.9808, 0.1951, -1.0), (-0.9239, 0.3827, -1.0), (-0.8315, 0.5556, -1.0), (-0.7071, 0.7071, -1.0), (-0.5556, 0.8315, -1.0), (-0.3827, 0.9239, -1.0), (-0.1951, 0.9808, -1.0), (0.0, 0.0, 1.0)], [], [(0, 32, 1), (1, 32, 2), (2, 32, 3), (3, 32, 4), (4, 32, 5), (5, 32, 6), (6, 32, 7), (7, 32, 8), (8, 32, 9), (9, 32, 10), (10, 32, 11), (11, 32, 12), (12, 32, 13), (13, 32, 14), (14, 32, 15), (15, 32, 16), (16, 32, 17), (17, 32, 18), (18, 32, 19), (19, 32, 20), (20, 32, 21), (21, 32, 22), (22, 32, 23), (23, 32, 24), (24, 32, 25), (25, 32, 26), (26, 32, 27), (27, 32, 28), (28, 32, 29), (29, 32, 30), (0, 1, 2, 3, 4, 5, 6, 7, 8, 9, 10, 11, 12, 13, 14, 15, 16, 17, 18, 19, 20, 21, 22, 23, 24, 25, 26, 27, 28, 29, 30, 31), (30, 32, 31), (31, 32, 0)])
_uv = me_cone_010.uv_layers.new(name='UVMap')
_uv.uv.foreach_set('vector', [0.25, 0.49, 0.25, 0.25, 0.2968, 0.4854, 0.2968, 0.4854, 0.25, 0.25, 0.3418, 0.4717, 0.3418, 0.4717, 0.25, 0.25, 0.3833, 0.4496, 0.3833, 0.4496, 0.25, 0.25, 0.4197, 0.4197, 0.4197, 0.4197, 0.25, 0.25, 0.4496, 0.3833, 0.4496, 0.3833, 0.25, 0.25, 0.4717, 0.3418, 0.4717, 0.3418, 0.25, 0.25, 0.4854, 0.2968, 0.4854, 0.2968, 0.25, 0.25, 0.49, 0.25, 0.49, 0.25, 0.25, 0.25, 0.4854, 0.2032, 0.4854, 0.2032, 0.25, 0.25, 0.4717, 0.1582, 0.4717, 0.1582, 0.25, 0.25, 0.4496, 0.1167, 0.4496, 0.1167, 0.25, 0.25, 0.4197, 0.08029, 0.4197, 0.08029, 0.25, 0.25, 0.3833, 0.05045, 0.3833, 0.05045, 0.25, 0.25, 0.3418, 0.02827, 0.3418, 0.02827, 0.25, 0.25, 0.2968, 0.01461, 0.2968, 0.01461, 0.25, 0.25, 0.25, 0.01, 0.25, 0.01, 0.25, 0.25, 0.2032, 0.01461, 0.2032, 0.01461, 0.25, 0.25, 0.1582, 0.02827, 0.1582, 0.02827, 0.25, 0.25, 0.1167, 0.05045, 0.1167, 0.05045, 0.25, 0.25, 0.08029, 0.08029, 0.08029, 0.08029, 0.25, 0.25, 0.05045, 0.1167, 0.05045, 0.1167, 0.25, 0.25, 0.02827, 0.1582, 0.02827, 0.1582, 0.25, 0.25, 0.01461, 0.2032, 0.01461, 0.2032, 0.25, 0.25, 0.01, 0.25, 0.01, 0.25, 0.25, 0.25, 0.01461, 0.2968, 0.01461, 0.2968, 0.25, 0.25, 0.02827, 0.3418, 0.02827, 0.3418, 0.25, 0.25, 0.05045, 0.3833, 0.05045, 0.3833, 0.25, 0.25, 0.08029, 0.4197, 0.08029, 0.4197, 0.25, 0.25, 0.1167, 0.4496, 0.1167, 0.4496, 0.25, 0.25, 0.1582, 0.4717, 0.75, 0.49, 0.7968, 0.4854, 0.8418, 0.4717, 0.8833, 0.4496, 0.9197, 0.4197, 0.9496, 0.3833, 0.9717, 0.3418, 0.9854, 0.2968, 0.99, 0.25, 0.9854, 0.2032, 0.9717, 0.1582, 0.9496, 0.1167, 0.9197, 0.08029, 0.8833, 0.05045, 0.8418, 0.02827, 0.7968, 0.01461, 0.75, 0.01, 0.7032, 0.01461, 0.6582, 0.02827, 0.6167, 0.05045, 0.5803, 0.08029, 0.5504, 0.1167, 0.5283, 0.1582, 0.5146, 0.2032, 0.51, 0.25, 0.5146, 0.2968, 0.5283, 0.3418, 0.5504, 0.3833, 0.5803, 0.4197, 0.6167, 0.4496, 0.6582, 0.4717, 0.7032, 0.4854, 0.1582, 0.4717, 0.25, 0.25, 0.2032, 0.4854, 0.2032, 0.4854, 0.25, 0.25, 0.25, 0.49])
me_cone_010.materials.append(mat_material_017)
me_cone_010.use_remesh_fix_poles = True
me_cone_010.use_remesh_preserve_attributes = False
me_cone_010.update()
me_cube_019 = bpy.data.meshes.new('Cube.019')
me_cube_019.from_pydata([(-1.0, -1.0, -1.0), (-1.0, -1.0, 1.0), (-1.0, 1.0, -1.0), (-1.0, 1.0, 1.0), (1.0, -1.0, -1.0), (1.0, -1.0, 1.0), (1.0, 1.0, -1.0), (1.0, 1.0, 1.0)], [], [(0, 1, 3, 2), (2, 3, 7, 6), (6, 7, 5, 4), (4, 5, 1, 0), (2, 6, 4, 0), (7, 3, 1, 5)])
_uv = me_cube_019.uv_layers.new(name='UVMap')
_uv.uv.foreach_set('vector', [0.375, 0.0, 0.625, 0.0, 0.625, 0.25, 0.375, 0.25, 0.375, 0.25, 0.625, 0.25, 0.625, 0.5, 0.375, 0.5, 0.375, 0.5, 0.625, 0.5, 0.625, 0.75, 0.375, 0.75, 0.375, 0.75, 0.625, 0.75, 0.625, 1.0, 0.375, 1.0, 0.125, 0.5, 0.375, 0.5, 0.375, 0.75, 0.125, 0.75, 0.625, 0.5, 0.875, 0.5, 0.875, 0.75, 0.625, 0.75])
me_cube_019.materials.append(mat_material_038)
me_cube_019.use_remesh_fix_poles = True
me_cube_019.use_remesh_preserve_attributes = False
me_cube_019.update()
me_cube_020 = bpy.data.meshes.new('Cube.020')
me_cube_020.from_pydata([(-1.0, -1.0, -1.0), (-1.0, -1.0, 1.0), (-1.0, 1.0, -1.0), (-1.0, 1.0, 1.0), (1.0, -1.0, -1.0), (1.0, -1.0, 1.0), (1.0, 1.0, -1.0), (1.0, 1.0, 1.0)], [], [(0, 1, 3, 2), (2, 3, 7, 6), (6, 7, 5, 4), (4, 5, 1, 0), (2, 6, 4, 0), (7, 3, 1, 5)])
_uv = me_cube_020.uv_layers.new(name='UVMap')
_uv.uv.foreach_set('vector', [0.375, 0.0, 0.625, 0.0, 0.625, 0.25, 0.375, 0.25, 0.375, 0.25, 0.625, 0.25, 0.625, 0.5, 0.375, 0.5, 0.375, 0.5, 0.625, 0.5, 0.625, 0.75, 0.375, 0.75, 0.375, 0.75, 0.625, 0.75, 0.625, 1.0, 0.375, 1.0, 0.125, 0.5, 0.375, 0.5, 0.375, 0.75, 0.125, 0.75, 0.625, 0.5, 0.875, 0.5, 0.875, 0.75, 0.625, 0.75])
me_cube_020.materials.append(mat_material_023)
me_cube_020.use_remesh_fix_poles = True
me_cube_020.use_remesh_preserve_attributes = False
me_cube_020.update()
me_plane_001 = bpy.data.meshes.new('Plane.001')
me_plane_001.from_pydata([(-46.93, -1.188, 0.0), (46.93, -1.188, 0.0), (-46.93, 1.188, 0.0), (46.93, 1.188, 0.0)], [], [(0, 1, 3, 2)])
_uv = me_plane_001.uv_layers.new(name='UVMap')
_uv.uv.foreach_set('vector', [0.0, 0.0, 1.0, 0.0, 1.0, 1.0, 0.0, 1.0])
me_plane_001.materials.append(mat_material_026)
me_plane_001.use_remesh_fix_poles = True
me_plane_001.use_remesh_preserve_attributes = False
me_plane_001.update()
me_plane_003 = bpy.data.meshes.new('Plane.003')
me_plane_003.from_pydata([(-1.0, -1.0, 0.0), (1.0, -1.0, 0.0), (-1.0, 1.0, 0.0), (1.0, 1.0, 0.0)], [], [(0, 1, 3, 2)])
_uv = me_plane_003.uv_layers.new(name='UVMap')
_uv.uv.foreach_set('vector', [0.0, 0.0, 1.0, 0.0, 1.0, 1.0, 0.0, 1.0])
me_plane_003.materials.append(mat_material_025)
me_plane_003.use_remesh_fix_poles = True
me_plane_003.use_remesh_preserve_attributes = False
me_plane_003.update()
me_plane_004 = bpy.data.meshes.new('Plane.004')
me_plane_004.from_pydata([(-1.0, -1.0, 0.0), (1.0, -1.0, 0.0), (-1.0, 1.0, 0.0), (1.0, 1.0, 0.0)], [], [(0, 1, 3, 2)])
_uv = me_plane_004.uv_layers.new(name='UVMap')
_uv.uv.foreach_set('vector', [0.0, 0.0, 1.0, 0.0, 1.0, 1.0, 0.0, 1.0])
me_plane_004.materials.append(mat_material_033)
me_plane_004.use_remesh_fix_poles = True
me_plane_004.use_remesh_preserve_attributes = False
me_plane_004.update()
me_plane_005 = bpy.data.meshes.new('Plane.005')
me_plane_005.from_pydata([(-1.0, -1.0, 0.0), (1.0, -1.0, 0.0), (-1.0, 1.0, 0.0), (1.0, 1.0, 0.0)], [], [(0, 1, 3, 2)])
_uv = me_plane_005.uv_layers.new(name='UVMap')
_uv.uv.foreach_set('vector', [0.0, 0.0, 1.0, 0.0, 1.0, 1.0, 0.0, 1.0])
me_plane_005.materials.append(mat_material_029)
me_plane_005.use_remesh_fix_poles = True
me_plane_005.use_remesh_preserve_attributes = False
me_plane_005.update()
me_plane_007 = bpy.data.meshes.new('Plane.007')
me_plane_007.from_pydata([(-1.0, -1.0, 0.0), (1.0, -1.0, 0.0), (-1.0, 1.0, 0.0), (1.0, 1.0, 0.0)], [], [(0, 1, 3, 2)])
_uv = me_plane_007.uv_layers.new(name='UVMap')
_uv.uv.foreach_set('vector', [0.0, 0.0, 1.0, 0.0, 1.0, 1.0, 0.0, 1.0])
me_plane_007.materials.append(mat_material_032)
me_plane_007.use_remesh_fix_poles = True
me_plane_007.use_remesh_preserve_attributes = False
me_plane_007.update()
me_plane_010 = bpy.data.meshes.new('Plane.010')
me_plane_010.from_pydata([(-1.0, -1.0, 0.0), (1.0, -1.0, 0.0), (-1.0, 1.0, 0.0), (1.0, 1.0, 0.0)], [], [(0, 1, 3, 2)])
_uv = me_plane_010.uv_layers.new(name='UVMap')
_uv.uv.foreach_set('vector', [0.0, 0.0, 1.0, 0.0, 1.0, 1.0, 0.0, 1.0])
me_plane_010.materials.append(mat_material_035)
me_plane_010.use_remesh_fix_poles = True
me_plane_010.use_remesh_preserve_attributes = False
me_plane_010.update()
me_plane_011 = bpy.data.meshes.new('Plane.011')
me_plane_011.from_pydata([(-1.0, -1.0, 0.0), (1.0, -1.0, 0.0), (-1.0, 1.0, 0.0), (1.0, 1.0, 0.0)], [], [(0, 1, 3, 2)])
_uv = me_plane_011.uv_layers.new(name='UVMap')
_uv.uv.foreach_set('vector', [0.0, 0.0, 1.0, 0.0, 1.0, 1.0, 0.0, 1.0])
me_plane_011.materials.append(mat_material_028)
me_plane_011.use_remesh_fix_poles = True
me_plane_011.use_remesh_preserve_attributes = False
me_plane_011.update()
me_plane_012 = bpy.data.meshes.new('Plane.012')
me_plane_012.from_pydata([(-1.0, -1.0, 0.0), (1.0, -1.0, 0.0), (-1.0, 1.0, 0.0), (1.0, 1.0, 0.0)], [], [(0, 1, 3, 2)])
_uv = me_plane_012.uv_layers.new(name='UVMap')
_uv.uv.foreach_set('vector', [0.0, 0.0, 1.0, 0.0, 1.0, 1.0, 0.0, 1.0])
me_plane_012.materials.append(mat_material_031)
me_plane_012.use_remesh_fix_poles = True
me_plane_012.use_remesh_preserve_attributes = False
me_plane_012.update()
me_plane_013 = bpy.data.meshes.new('Plane.013')
me_plane_013.from_pydata([(-1.0, -1.0, 0.0), (1.0, -1.0, 0.0), (-1.0, 1.0, 0.0), (1.0, 1.0, 0.0)], [], [(0, 1, 3, 2)])
_uv = me_plane_013.uv_layers.new(name='UVMap')
_uv.uv.foreach_set('vector', [0.0, 0.0, 1.0, 0.0, 1.0, 1.0, 0.0, 1.0])
me_plane_013.materials.append(mat_material_030)
me_plane_013.use_remesh_fix_poles = True
me_plane_013.use_remesh_preserve_attributes = False
me_plane_013.update()
me_plane_014 = bpy.data.meshes.new('Plane.014')
me_plane_014.from_pydata([(-1.0, -1.0, 0.0), (1.0, -1.0, 0.0), (-1.0, 1.0, 0.0), (1.0, 1.0, 0.0)], [], [(0, 1, 3, 2)])
_uv = me_plane_014.uv_layers.new(name='UVMap')
_uv.uv.foreach_set('vector', [0.0, 0.0, 1.0, 0.0, 1.0, 1.0, 0.0, 1.0])
me_plane_014.materials.append(mat_material_027)
me_plane_014.use_remesh_fix_poles = True
me_plane_014.use_remesh_preserve_attributes = False
me_plane_014.update()
me_plane_015 = bpy.data.meshes.new('Plane.015')
me_plane_015.from_pydata([(-1.0, -1.0, 0.0), (1.0, -1.0, 0.0), (-1.0, 1.0, 0.0), (1.0, 1.0, 0.0)], [], [(0, 1, 3, 2)])
_uv = me_plane_015.uv_layers.new(name='UVMap')
_uv.uv.foreach_set('vector', [0.0, 0.0, 1.0, 0.0, 1.0, 1.0, 0.0, 1.0])
me_plane_015.materials.append(mat_material_036)
me_plane_015.use_remesh_fix_poles = True
me_plane_015.use_remesh_preserve_attributes = False
me_plane_015.update()
me_plane_016 = bpy.data.meshes.new('Plane.016')
me_plane_016.from_pydata([(-1.0, -1.0, 0.0), (1.0, -1.0, 0.0), (-1.0, 1.0, 0.0), (1.0, 1.0, 0.0)], [], [(0, 1, 3, 2)])
_uv = me_plane_016.uv_layers.new(name='UVMap')
_uv.uv.foreach_set('vector', [0.0, 0.0, 1.0, 0.0, 1.0, 1.0, 0.0, 1.0])
me_plane_016.materials.append(mat_material_037)
me_plane_016.use_remesh_fix_poles = True
me_plane_016.use_remesh_preserve_attributes = False
me_plane_016.update()
me_plane_017 = bpy.data.meshes.new('Plane.017')
me_plane_017.from_pydata([(-1.0, -1.0, 0.0), (1.0, -1.0, 0.0), (-1.0, 1.0, 0.0), (1.0, 1.0, 0.0)], [], [(0, 1, 3, 2)])
_uv = me_plane_017.uv_layers.new(name='UVMap')
_uv.uv.foreach_set('vector', [0.0, 0.0, 1.0, 0.0, 1.0, 1.0, 0.0, 1.0])
me_plane_017.materials.append(mat_material_034)
me_plane_017.use_remesh_fix_poles = True
me_plane_017.use_remesh_preserve_attributes = False
me_plane_017.update()

# ---- curves / text
cu_beziercurve_001 = bpy.data.curves.new('BezierCurve.001', 'CURVE')
cu_beziercurve_001.dimensions = '3D'
_sp = cu_beziercurve_001.splines.new('BEZIER'); _sp.bezier_points.add(25)
_sp.bezier_points.foreach_set('co', [3.267, -0.05984, 1.479, 3.28, 13.35, 1.448, 3.496, 33.51, 1.385, 4.087, 42.82, 1.314, 11.54, 43.67, 0.687, 3.939, 41.4, 1.33, 4.39, 6.349, 1.37, 4.841, -0.3882, 1.347, 39.13, 0.04894, -1.532, 39.12, 3.891, -1.54, 38.66, 10.92, -1.517, 36.81, -0.1951, -1.337, 3.741, -0.4231, 1.44, 3.881, -9.229, 1.447, 4.382, -56.37, 1.51, 25.77, -59.46, -0.2778, 34.16, -59.24, -0.983, 42.3, -59.2, -1.666, 47.64, -59.93, -2.113, 47.34, -51.78, -2.105, 46.13, -31.09, -2.05, 42.38, -30.43, -1.737, 10.97, -29.94, 0.8983, 4.687, -28.98, 1.424, 3.098, -0.6293, 1.494, -1.035, -0.1727, 1.84])
_sp.bezier_points.foreach_set('handle_left', [3.268, -2.461, 1.484, 2.449, 11.1, 1.522, 2.532, 30.94, 1.471, 1.463, 42.22, 1.536, 10.42, 43.59, 0.7812, 4.139, 42.35, 1.311, 6.167, 11.2, 1.21, 2.29, -0.4692, 1.561, 34.7, -0.06023, -1.16, 39.14, 2.611, -1.539, 39.24, 9.762, -1.563, 42.35, -0.04234, -1.802, 14.76, -0.1089, 0.514, 3.498, -7.665, 1.476, 3.019, -50.49, 1.612, 20.22, -57.03, 0.1823, 33.05, -58.89, -0.8907, 39.87, -60.41, -1.459, 47.77, -60.06, -2.123, 47.95, -53.17, -2.154, 46.72, -34.32, -2.093, 43.59, -30.82, -1.837, 14.87, -31.4, 0.5744, 5.291, -30.41, 1.376, 4.574, -3.965, 1.378, -0.434, 0.5257, 1.788])
_sp.bezier_points.foreach_set('handle_right', [3.266, 2.341, 1.473, 4.232, 15.93, 1.362, 4.442, 36.04, 1.299, 5.181, 43.07, 1.222, 11.77, 43.68, 0.6671, 2.874, 36.35, 1.43, 3.51, 3.945, 1.449, 9.272, -0.2477, 0.975, 39.38, 0.05504, -1.553, 39.11, 5.18, -1.542, 40.18, 5.569, -1.633, 25.79, -0.4989, -0.4112, 3.404, -1.998, 1.471, 5.318, -15.09, 1.34, 5.754, -62.29, 1.408, 26.83, -59.93, -0.3662, 36.75, -60.06, -1.198, 43.24, -58.73, -1.746, 46.56, -58.87, -2.024, 46.02, -48.77, -2.001, 45.9, -29.83, -2.034, 38.42, -29.16, -1.407, 9.526, -29.4, 1.019, 3.263, -25.63, 1.536, 2.742, 0.1748, 1.522, -1.636, -0.8711, 1.892])
for _p, _l, _r in zip(_sp.bezier_points, ['ALIGNED', 'ALIGNED', 'ALIGNED', 'ALIGNED', 'ALIGNED', 'ALIGNED', 'ALIGNED', 'ALIGNED', 'ALIGNED', 'ALIGNED', 'FREE', 'ALIGNED', 'FREE', 'ALIGNED', 'ALIGNED', 'ALIGNED', 'ALIGNED', 'ALIGNED', 'ALIGNED', 'ALIGNED', 'ALIGNED', 'ALIGNED', 'ALIGNED', 'ALIGNED', 'ALIGNED', 'ALIGNED'], ['ALIGNED', 'ALIGNED', 'ALIGNED', 'ALIGNED', 'ALIGNED', 'ALIGNED', 'ALIGNED', 'ALIGNED', 'ALIGNED', 'ALIGNED', 'FREE', 'ALIGNED', 'FREE', 'ALIGNED', 'ALIGNED', 'ALIGNED', 'ALIGNED', 'ALIGNED', 'ALIGNED', 'ALIGNED', 'ALIGNED', 'ALIGNED', 'ALIGNED', 'ALIGNED', 'ALIGNED', 'ALIGNED']): _p.handle_left_type = _l; _p.handle_right_type = _r
_sp.order_u = 0
_sp.order_v = 0
cu_beziercurve_001.use_path = True
cu_beziercurve_001.fill_mode = 'FULL'
cu_beziercurve_002 = bpy.data.curves.new('BezierCurve.002', 'CURVE')
cu_beziercurve_002.dimensions = '3D'
_sp = cu_beziercurve_002.splines.new('BEZIER'); _sp.bezier_points.add(20)
_sp.bezier_points.foreach_set('co', [-48.47, -5.159, 2.863, -49.64, -20.64, 2.796, -48.29, -158.9, 2.796, -128.5, -162.4, -1.241, -129.6, -145.0, -1.287, -127.8, -46.58, -1.149, -130.3, -6.611, -1.256, -150.1, -5.328, -2.25, -184.5, -6.199, -3.982, -185.3, -18.03, -4.029, -184.5, -66.43, -4.013, -187.5, 82.93, -4.09, -174.2, 111.5, -3.405, -156.0, 112.4, -2.489, -149.3, 72.08, -2.173, -126.9, 74.67, -1.043, -128.9, 98.7, -1.134, -121.2, 138.0, -0.7234, -50.8, 141.9, 2.818, -48.18, -4.405, 2.878, 13.04, 0.4907, 5.96])
_sp.bezier_points.foreach_set('handle_left', [-40.15, -1.085, 3.283, -49.75, -15.47, 2.794, -48.47, -141.4, 2.795, -115.5, -165.8, -0.5881, -129.5, -150.6, -1.286, -127.6, -79.39, -1.155, -132.6, -13.05, -1.373, -145.2, -3.917, -2.002, -179.1, -6.164, -3.709, -183.4, -15.57, -3.932, -184.6, -56.21, -4.011, -187.4, 64.12, -4.094, -188.2, 118.3, -4.105, -159.4, 112.4, -2.658, -155.6, 72.11, -2.488, -125.5, 71.56, -0.9766, -128.9, 90.66, -1.136, -136.7, 135.2, -1.507, -59.97, 140.5, 2.356, -55.78, 16.86, 2.505, 2.001, 3.848, 5.406])
_sp.bezier_points.foreach_set('handle_right', [-53.11, -7.434, 2.628, -49.28, -38.13, 2.805, -61.72, -159.3, 2.12, -133.9, -161.0, -1.513, -130.1, -112.2, -1.297, -127.9, -39.75, -1.148, -129.7, -4.92, -1.226, -155.3, -6.826, -2.513, -187.6, -6.219, -4.138, -191.6, -26.1, -4.347, -184.7, -47.63, -4.014, -187.6, 98.49, -4.086, -171.2, 110.0, -3.254, -149.8, 112.3, -2.175, -141.8, 72.04, -1.794, -130.1, 82.04, -1.2, -129.0, 114.5, -1.13, -112.0, 139.7, -0.2642, -47.75, 119.5, 2.96, -36.79, -2.591, 3.452, 4.237, -2.371, 5.515])
for _p, _l, _r in zip(_sp.bezier_points, ['ALIGNED', 'ALIGNED', 'FREE', 'ALIGNED', 'ALIGNED', 'ALIGNED', 'ALIGNED', 'ALIGNED', 'ALIGNED', 'ALIGNED', 'FREE', 'ALIGNED', 'ALIGNED', 'ALIGNED', 'ALIGNED', 'ALIGNED', 'ALIGNED', 'ALIGNED', 'FREE', 'FREE', 'FREE'], ['ALIGNED', 'ALIGNED', 'FREE', 'ALIGNED', 'ALIGNED', 'ALIGNED', 'ALIGNED', 'ALIGNED', 'ALIGNED', 'ALIGNED', 'FREE', 'ALIGNED', 'ALIGNED', 'ALIGNED', 'ALIGNED', 'ALIGNED', 'ALIGNED', 'ALIGNED', 'FREE', 'FREE', 'FREE']): _p.handle_left_type = _l; _p.handle_right_type = _r
_sp.order_u = 0
_sp.order_v = 0
_sp.use_cyclic_u = True
cu_beziercurve_002.use_path = True
cu_beziercurve_002.fill_mode = 'FULL'

# ---- objects
ob_light = bpy.data.objects.new('Light', light_light)
ob_camera = bpy.data.objects.new('Camera', cam_camera)
ob_plane = bpy.data.objects.new('Plane', me_plane_002)
ob_cube_002 = bpy.data.objects.new('Cube.002', me_cube_001)
ob_cube_001 = bpy.data.objects.new('Cube.001', me_cube_003)
ob_cube_003 = bpy.data.objects.new('Cube.003', me_cube_004)
ob_cube_004 = bpy.data.objects.new('Cube.004', me_cube_005)
ob_cube_005 = bpy.data.objects.new('Cube.005', me_cube_006)
ob_cube_006 = bpy.data.objects.new('Cube.006', me_cube_007)
ob_cube_007 = bpy.data.objects.new('Cube.007', me_cube_008)
ob_cube_008 = bpy.data.objects.new('Cube.008', me_cube_009)
ob_cube_009 = bpy.data.objects.new('Cube.009', me_cube_010)
ob_cube_010 = bpy.data.objects.new('Cube.010', me_cube_011)
ob_cube_011 = bpy.data.objects.new('Cube.011', me_cube_012)
ob_cube_012 = bpy.data.objects.new('Cube.012', me_cube_013)
ob_cube_013 = bpy.data.objects.new('Cube.013', me_cube_014)
ob_cube_014 = bpy.data.objects.new('Cube.014', me_cube_015)
ob_cube_016 = bpy.data.objects.new('Cube.016', me_cube_017)
ob_cube = bpy.data.objects.new('Cube', me_cube_018)
ob_beziercurve = bpy.data.objects.new('BezierCurve', cu_beziercurve_001)
ob_cone = bpy.data.objects.new('Cone', me_cone)
ob_cone_001 = bpy.data.objects.new('Cone.001', me_cone_001)
ob_cone_002 = bpy.data.objects.new('Cone.002', me_cone_002)
ob_cone_003 = bpy.data.objects.new('Cone.003', me_cone_003)
ob_cone_004 = bpy.data.objects.new('Cone.004', me_cone_004)
ob_cone_005 = bpy.data.objects.new('Cone.005', me_cone_005)
ob_cone_006 = bpy.data.objects.new('Cone.006', me_cone_006)
ob_cone_007 = bpy.data.objects.new('Cone.007', me_cone_007)
ob_cone_008 = bpy.data.objects.new('Cone.008', me_cone_008)
ob_object = bpy.data.objects.new('Object', me_cone_009)
ob_cone_010 = bpy.data.objects.new('Cone.010', me_cone_010)
ob_cube_015 = bpy.data.objects.new('Cube.015', me_cube_019)
ob_cube_017 = bpy.data.objects.new('Cube.017', me_cube_020)
ob_beziercurve_001 = bpy.data.objects.new('BezierCurve.001', cu_beziercurve_002)
ob_plane_002 = bpy.data.objects.new('Plane.002', me_plane_001)
ob_object_001 = bpy.data.objects.new('Object.001', me_plane_003)
ob_plane_004 = bpy.data.objects.new('Plane.004', me_plane_004)
ob_plane_005 = bpy.data.objects.new('Plane.005', me_plane_005)
ob_plane_007 = bpy.data.objects.new('Plane.007', me_plane_007)
ob_plane_010 = bpy.data.objects.new('Plane.010', me_plane_010)
ob_plane_011 = bpy.data.objects.new('Plane.011', me_plane_011)
ob_plane_012 = bpy.data.objects.new('Plane.012', me_plane_012)
ob_plane_013 = bpy.data.objects.new('Plane.013', me_plane_013)
ob_plane_014 = bpy.data.objects.new('Plane.014', me_plane_014)
ob_plane_015 = bpy.data.objects.new('Plane.015', me_plane_015)
ob_plane_016 = bpy.data.objects.new('Plane.016', me_plane_016)
ob_plane_017 = bpy.data.objects.new('Plane.017', me_plane_017)

# ---- transforms, parenting, visibility, modifiers, constraints
ob_light.location = (4.076, 1.005, 5.904)
ob_light.rotation_euler = (0.6503, 0.05522, 1.866)
ob_light.lock_rotations_4d = False
ob_light.empty_display_type = 'ARROWS'
ob_light.color = (0.0, 0.0, 0.0, 0.0)
ob_light.lineart.crease_threshold = 0.0
ob_camera.location = (7.359, -6.926, 4.958)
ob_camera.rotation_euler = (1.109, 0.0, 0.8149)
ob_camera.lock_rotations_4d = False
ob_camera.empty_display_type = 'ARROWS'
ob_camera.color = (0.0, 0.0, 0.0, 0.0)
ob_camera.display_type = 'WIRE'
ob_camera.lineart.crease_threshold = 0.0
ob_plane.location = (0.0, 0.0, 0.0)
ob_plane.scale = (0.2383, -1.067, 18.15)
ob_cube_002.location = (0.0, 4.077, 0.0)
ob_cube_001.location = (-10.77, 3.323, 0.0)
ob_cube_003.location = (-14.73, 31.5, 0.4343)
ob_cube_003.scale = (1.0, 1.79, 1.0)
ob_cube_004.location = (-9.702, 40.76, -0.2036)
ob_cube_005.location = (14.91, 10.03, -3.189)
ob_cube_006.location = (22.14, -10.23, -4.044)
ob_cube_007.location = (9.667, -26.92, -2.47)
ob_cube_008.location = (-9.808, -25.87, 0.3359)
ob_cube_009.location = (-13.65, -11.25, 0.7823)
ob_cube_010.location = (-13.32, -25.7, 0.7688)
ob_cube_011.location = (-12.48, -41.42, 0.7688)
ob_cube_011.scale = (1.0, 1.615, 1.0)
ob_cube_012.location = (-7.574, -53.3, 0.9176)
ob_cube_013.location = (14.41, -56.3, -2.446)
ob_cube_014.location = (18.59, -56.98, -3.136)
ob_cube_016.location = (31.47, -61.84, -4.257)
ob_cube.location = (-1.033, 0.0, -0.7486)
ob_cube.scale = (1.0, 1.729, 0.9476)
_c = ob_cube.constraints.new('FOLLOW_PATH'); _c.name = 'Follow Path'
_c.target = ob_beziercurve
_c.offset = -100.1
ob_beziercurve.location = (-20.88, 0.0, 0.0)
ob_cone.location = (-45.82, 3.45, 0.0)
ob_cone.scale = (3.5, 3.5, 4.0)
ob_cone_001.location = (-14.75, 147.2, 1.688)
ob_cone_001.scale = (3.5, 3.5, 4.0)
ob_cone_002.location = (-18.01, 207.0, -0.0616)
ob_cone_002.scale = (3.5, 3.5, 3.0)
ob_cone_003.location = (-72.1, 151.2, 2.054)
ob_cone_003.scale = (2.393, 2.395, 2.393)
ob_cone_004.location = (-72.88, -6.098, 4.582)
ob_cone_004.scale = (2.393, 2.395, 3.5)
ob_cone_005.location = (40.91, -86.79, 3.619)
ob_cone_005.scale = (3.5, 3.5, 3.0)
ob_cone_006.location = (-71.98, 58.83, 7.382)
ob_cone_006.scale = (2.393, 2.395, 2.393)
ob_cone_007.location = (-31.86, -86.56, 11.44)
ob_cone_007.scale = (2.62, 2.622, 4.813)
ob_cone_008.location = (63.42, 207.8, -1.88)
ob_cone_008.scale = (3.5, 3.5, 3.5)
ob_object.location = (116.7, 45.67, -3.035)
ob_object.scale = (2.393, 2.395, 2.393)
ob_cone_010.location = (116.7, 43.54, 0.5309)
ob_cone_010.scale = (3.5, 3.5, 3.5)
ob_cube_015.location = (175.4, 48.25, -3.315)
ob_cube_015.scale = (26.61, 96.38, 3.224)
ob_cube_017.location = (0.0, 0.0, 4.526)
ob_cube_017.rotation_euler = (0.0, -0.0, 1.572)
ob_cube_017.scale = (3.288, 6.215, 3.0)
_c = ob_cube_017.constraints.new('FOLLOW_PATH'); _c.name = 'Follow Path'
_c.target = ob_beziercurve_001
_c.offset = -36.46
ob_beziercurve_001.location = (104.9, 56.33, 0.0)
ob_plane_002.location = (92.1, 55.31, 0.0)
ob_plane_002.scale = (1.0, 7.5, 1.0)
ob_object_001.location = (50.79, 133.7, 0.0)
ob_object_001.scale = (7.5, 332.9, 1.0)
ob_plane_004.location = (-19.1, -103.5, 0.0)
ob_plane_004.scale = (-69.29, 7.5, 1.0)
ob_plane_005.location = (-27.54, -1.647, 0.0)
ob_plane_005.scale = (7.5, -196.6, 1.0)
ob_plane_007.location = (-81.33, 177.3, 0.0)
ob_plane_007.scale = (7.5, -288.6, 1.0)
ob_plane_010.location = (-11.91, 55.39, 0.0)
ob_plane_010.scale = (62.73, 7.5, 1.0)
ob_plane_011.location = (59.04, -190.1, 0.0)
ob_plane_011.scale = (81.77, 7.5, 1.0)
ob_plane_012.location = (133.1, 8.728, 0.0)
ob_plane_012.scale = (7.5, 192.8, 1.0)
ob_plane_013.location = (45.39, 194.6, 0.0)
ob_plane_013.scale = (80.78, 7.5, 1.0)
ob_plane_014.location = (-1.335, 134.0, 0.0)
ob_plane_014.scale = (44.8, 7.5, 1.0)
ob_plane_015.location = (-51.03, 147.5, 0.0)
ob_plane_015.scale = (7.5, 20.99, 1.0)
ob_plane_016.location = (-73.63, 161.8, 0.0)
ob_plane_016.scale = (15.39, 7.5, 1.0)
ob_plane_017.location = (-15.51, 459.0, 0.0)
ob_plane_017.scale = (62.06, 7.5, 1.0)

# ---- collection membership
col_collection.objects.link(ob_light)
col_collection.objects.link(ob_camera)
col_collection.objects.link(ob_plane)
col_collection.objects.link(ob_cube_002)
col_collection.objects.link(ob_cube_001)
col_collection.objects.link(ob_cube_003)
col_collection.objects.link(ob_cube_004)
col_collection.objects.link(ob_cube_005)
col_collection.objects.link(ob_cube_006)
col_collection.objects.link(ob_cube_007)
col_collection.objects.link(ob_cube_008)
col_collection.objects.link(ob_cube_009)
col_collection.objects.link(ob_cube_010)
col_collection.objects.link(ob_cube_011)
col_collection.objects.link(ob_cube_012)
col_collection.objects.link(ob_cube_013)
col_collection.objects.link(ob_cube_014)
col_collection.objects.link(ob_cube_016)
col_collection.objects.link(ob_cube)
col_collection.objects.link(ob_beziercurve)
col_collection.objects.link(ob_cone)
col_collection.objects.link(ob_cone_001)
col_collection.objects.link(ob_cone_002)
col_collection.objects.link(ob_cone_003)
col_collection.objects.link(ob_cone_004)
col_collection.objects.link(ob_cone_005)
col_collection.objects.link(ob_cone_006)
col_collection.objects.link(ob_cone_007)
col_collection.objects.link(ob_cone_008)
col_collection.objects.link(ob_object)
col_collection.objects.link(ob_cone_010)
col_collection.objects.link(ob_cube_015)
col_collection.objects.link(ob_cube_017)
col_collection.objects.link(ob_beziercurve_001)
col_collection.objects.link(ob_plane_002)
col_collection.objects.link(ob_object_001)
col_collection.objects.link(ob_plane_004)
col_collection.objects.link(ob_plane_005)
col_collection.objects.link(ob_plane_007)
col_collection.objects.link(ob_plane_010)
col_collection.objects.link(ob_plane_011)
col_collection.objects.link(ob_plane_012)
col_collection.objects.link(ob_plane_013)
col_collection.objects.link(ob_plane_014)
col_collection.objects.link(ob_plane_015)
col_collection.objects.link(ob_plane_016)
col_collection.objects.link(ob_plane_017)

# ---- scene / render settings (as saved in the file)
scene.camera = ob_camera
scene.frame_start = 1; scene.frame_end = 2800; scene.frame_set(1750)
scene.render.engine = 'BLENDER_EEVEE_NEXT'
scene.cycles.use_denoising = False
scene.cycles.samples = 128
scene.cycles.sampling_pattern = 'TABULATED_SOBOL'
scene.cycles.use_adaptive_sampling = False
scene.cycles.use_light_tree = False
scene.view_settings.view_transform = 'Filmic'
bpy.context.view_layer.update()

